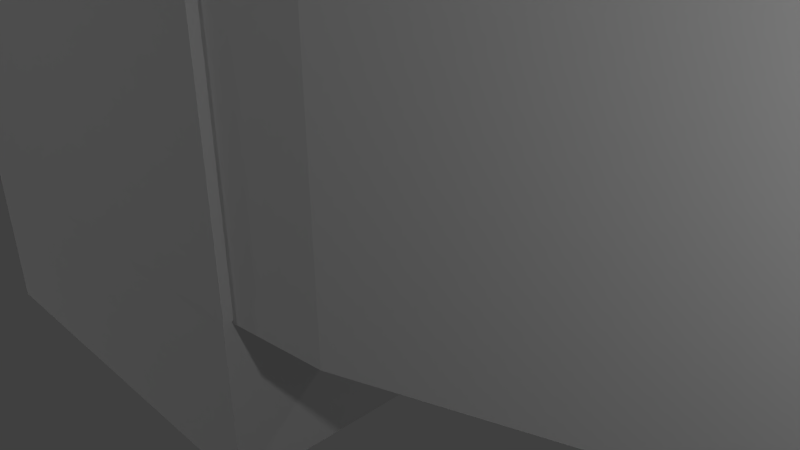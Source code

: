 # Source: Casino.blend  (saved by Blender 2.73.0; exported with 4.5.12 LTS)
import bpy
from mathutils import Matrix  # noqa: F401  (used for matrix-valued properties, if any)

bpy.ops.wm.read_factory_settings(use_empty=True)
scene = bpy.context.scene
scene.name = 'Scene'

# ---- collections
col_collection_1 = bpy.data.collections.new('Collection 1'); scene.collection.children.link(col_collection_1)

# ---- materials (node trees are filled in below, after node groups)
mat_material = bpy.data.materials.new('Material')
mat_material.alpha_threshold = 0.0
mat_material.use_transparent_shadow = False
mat_material.roughness = 0.5
mat_material.line_color = (0.0, 0.0, 0.0, 1.0)
mat_material_001 = bpy.data.materials.new('Material.001')
mat_material_001.alpha_threshold = 0.0
mat_material_001.use_transparent_shadow = False
mat_material_001.roughness = 0.5
mat_material_002 = bpy.data.materials.new('Material.002')
mat_material_002.alpha_threshold = 0.0
mat_material_002.use_transparent_shadow = False
mat_material_002.roughness = 0.5

# ---- material node trees

# ---- world
world_world = bpy.data.worlds.new('World'); scene.world = world_world
world_world.color = (0.05088, 0.05088, 0.05088)
world_world.use_sun_shadow = False
world_world.sun_shadow_jitter_overblur = 0.0
world_world.cycles.sampling_method = 'MANUAL'
world_world.cycles.sample_map_resolution = 256

# ---- cameras
cam_camera = bpy.data.cameras.new('Camera')
cam_camera.clip_end = 100.0
cam_camera.lens = 35.0
cam_camera.sensor_width = 32.0
cam_camera.sensor_height = 18.0
cam_camera.ortho_scale = 7.314
cam_camera.dof.focus_distance = 0.0
cam_camera.dof.aperture_fstop = 128.0

# ---- lights
light_lamp_005 = bpy.data.lights.new('Lamp.005', 'POINT')
light_lamp_005.transmission_factor = 0.0
light_lamp_005.cutoff_distance = 30.0
light_lamp_005.energy = 100.0
light_lamp_005.shadow_buffer_clip_start = 1.001
light_lamp_005.shadow_soft_size = 0.1
light_lamp_005.shadow_maximum_resolution = 0.006
light_lamp_005.use_absolute_resolution = True
light_lamp_005.cycles.use_multiple_importance_sampling = False
light_lamp_004 = bpy.data.lights.new('Lamp.004', 'POINT')
light_lamp_004.transmission_factor = 0.0
light_lamp_004.cutoff_distance = 30.0
light_lamp_004.energy = 100.0
light_lamp_004.shadow_buffer_clip_start = 1.001
light_lamp_004.shadow_soft_size = 0.1
light_lamp_004.shadow_maximum_resolution = 0.006
light_lamp_004.use_absolute_resolution = True
light_lamp_004.cycles.use_multiple_importance_sampling = False
light_lamp_003 = bpy.data.lights.new('Lamp.003', 'POINT')
light_lamp_003.transmission_factor = 0.0
light_lamp_003.cutoff_distance = 30.0
light_lamp_003.energy = 100.0
light_lamp_003.shadow_buffer_clip_start = 1.001
light_lamp_003.shadow_soft_size = 0.1
light_lamp_003.shadow_maximum_resolution = 0.006
light_lamp_003.use_absolute_resolution = True
light_lamp_003.cycles.use_multiple_importance_sampling = False
light_lamp_002 = bpy.data.lights.new('Lamp.002', 'POINT')
light_lamp_002.transmission_factor = 0.0
light_lamp_002.cutoff_distance = 30.0
light_lamp_002.energy = 100.0
light_lamp_002.shadow_buffer_clip_start = 1.001
light_lamp_002.shadow_soft_size = 0.1
light_lamp_002.shadow_maximum_resolution = 0.006
light_lamp_002.use_absolute_resolution = True
light_lamp_002.cycles.use_multiple_importance_sampling = False
light_lamp_001 = bpy.data.lights.new('Lamp.001', 'POINT')
light_lamp_001.transmission_factor = 0.0
light_lamp_001.cutoff_distance = 30.0
light_lamp_001.energy = 100.0
light_lamp_001.shadow_buffer_clip_start = 1.001
light_lamp_001.shadow_soft_size = 0.1
light_lamp_001.shadow_maximum_resolution = 0.006
light_lamp_001.use_absolute_resolution = True
light_lamp_001.cycles.use_multiple_importance_sampling = False
light_lamp = bpy.data.lights.new('Lamp', 'POINT')
light_lamp.transmission_factor = 0.0
light_lamp.cutoff_distance = 30.0
light_lamp.energy = 100.0
light_lamp.shadow_buffer_clip_start = 1.001
light_lamp.shadow_soft_size = 0.1
light_lamp.shadow_maximum_resolution = 0.006
light_lamp.use_absolute_resolution = True
light_lamp.cycles.use_multiple_importance_sampling = False

# ---- meshes
me_cube_006 = bpy.data.meshes.new('Cube.006')
me_cube_006.from_pydata([(1.0, 1.0, -1.0), (1.0, -1.0, -1.0), (-1.283, -0.7625, -1.0), (-1.0, 1.0, -1.0), (1.0, 1.0, 0.8318), (1.0, -1.0, 0.8318), (-1.283, -0.7625, 0.8318), (-1.0, 1.0, 0.8318), (0.8881, 1.0, -1.0), (0.4286, 1.0, -1.0), (0.3177, 1.0, -1.0), (-0.2346, 1.0, -1.0), (-0.326, 1.0, -1.0), (-0.8674, 1.0, -1.0), (0.8881, -1.0, -1.0), (0.4286, -1.0, -1.0), (0.3177, -1.0, -1.0), (-0.2346, -1.0, -1.0), (-0.326, -1.0, -1.0), (-0.8674, -1.0, -1.0), (0.8881, 1.0, 0.8318), (0.4286, 1.0, 0.8318), (0.3177, 1.0, 0.8318), (-0.2346, 1.0, 0.8318), (-0.326, 1.0, 0.8318), (-0.8674, 1.0, 0.8318), (0.8881, -1.0, 0.8318), (0.4286, -1.0, 0.8318), (0.3177, -1.0, 0.8318), (-0.2346, -1.0, 0.8318), (-0.326, -1.0, 0.8318), (-0.8674, -1.0, 0.8318), (1.0, 1.0, -0.9424), (1.0, 1.0, -0.5556), (1.0, 1.0, -0.509), (1.0, 1.0, -0.1111), (1.0, 1.0, -0.0445), (1.0, 1.0, 0.3333), (1.0, 1.0, 0.3869), (1.0, 1.0, 0.7778), (1.0, -1.0, -0.9424), (1.0, -1.0, -0.5556), (1.0, -1.0, -0.509), (1.0, -1.0, -0.1111), (1.0, -1.0, -0.0445), (1.0, -1.0, 0.3333), (1.0, -1.0, 0.3869), (1.0, -1.0, 0.7778), (-1.283, -0.7625, -0.9424), (-1.283, -0.7625, -0.5556), (-1.283, -0.7625, -0.509), (-1.283, -0.7625, -0.1111), (-1.283, -0.7625, -0.0445), (-1.283, -0.7625, 0.3333), (-1.283, -0.7625, 0.3869), (-1.283, -0.7625, 0.7778), (-1.0, 1.0, -0.9424), (-1.0, 1.0, -0.5556), (-1.0, 1.0, -0.509), (-1.0, 1.0, -0.1111), (-1.0, 1.0, -0.0445), (-1.0, 1.0, 0.3333), (-1.0, 1.0, 0.3869), (-1.0, 1.0, 0.7778), (0.8881, 1.0, -0.9424), (0.8881, 1.0, -0.5556), (0.8881, 1.0, -0.509), (0.8881, 1.0, -0.1111), (0.8881, 1.0, -0.0445), (0.8881, 1.0, 0.3333), (0.8881, 1.0, 0.3869), (0.8881, 1.0, 0.7778), (0.4286, 1.0, -0.9424), (0.4286, 1.0, -0.5556), (0.4286, 1.0, -0.509), (0.4286, 1.0, -0.1111), (0.4286, 1.0, -0.0445), (0.4286, 1.0, 0.3333), (0.4286, 1.0, 0.3869), (0.4286, 1.0, 0.7778), (0.3177, 1.0, -0.9424), (0.3177, 1.0, -0.5556), (0.3177, 1.0, -0.509), (0.3177, 1.0, -0.1111), (0.3177, 1.0, -0.0445), (0.3177, 1.0, 0.3333), (0.3177, 1.0, 0.3869), (0.3177, 1.0, 0.7778), (-0.2346, 1.0, -0.9424), (-0.2346, 1.0, -0.5556), (-0.2346, 1.0, -0.509), (-0.2346, 1.0, -0.1111), (-0.2346, 1.0, -0.0445), (-0.2346, 1.0, 0.3333), (-0.2346, 1.0, 0.3869), (-0.2346, 1.0, 0.7778), (-0.326, 1.0, -0.9424), (-0.326, 1.0, -0.5556), (-0.326, 1.0, -0.509), (-0.326, 1.0, -0.1111), (-0.326, 1.0, -0.0445), (-0.326, 1.0, 0.3333), (-0.326, 1.0, 0.3869), (-0.326, 1.0, 0.7778), (-0.8674, 1.0, -0.9424), (-0.8674, 1.0, -0.5556), (-0.8674, 1.0, -0.509), (-0.8674, 1.0, -0.1111), (-0.8674, 1.0, -0.0445), (-0.8674, 1.0, 0.3333), (-0.8674, 1.0, 0.3869), (-0.8674, 1.0, 0.7778), (0.8881, -1.0, 0.7778), (0.8881, -1.0, 0.3869), (0.8881, -1.0, 0.3333), (0.8881, -1.0, -0.0445), (0.8881, -1.0, -0.1111), (0.8881, -1.0, -0.509), (0.8881, -1.0, -0.5556), (0.8881, -1.0, -0.9424), (0.4286, -1.0, 0.7778), (0.4286, -1.0, 0.3869), (0.4286, -1.0, 0.3333), (0.4286, -1.0, -0.0445), (0.4286, -1.0, -0.1111), (0.4286, -1.0, -0.509), (0.4286, -1.0, -0.5556), (0.4286, -1.0, -0.9424), (0.3177, -1.0, 0.7778), (0.3177, -1.0, 0.3869), (0.3177, -1.0, 0.3333), (0.3177, -1.0, -0.0445), (0.3177, -1.0, -0.1111), (0.3177, -1.0, -0.509), (0.3177, -1.0, -0.5556), (0.3177, -1.0, -0.9424), (-0.2346, -1.0, 0.7778), (-0.2346, -1.0, 0.3869), (-0.2346, -1.0, 0.3333), (-0.2346, -1.0, -0.0445), (-0.2346, -1.0, -0.1111), (-0.2346, -1.0, -0.509), (-0.2346, -1.0, -0.5556), (-0.2346, -1.0, -0.9424), (-0.326, -1.0, 0.7778), (-0.326, -1.0, 0.3869), (-0.326, -1.0, 0.3333), (-0.326, -1.0, -0.0445), (-0.326, -1.0, -0.1111), (-0.326, -1.0, -0.509), (-0.326, -1.0, -0.5556), (-0.326, -1.0, -0.9424), (-0.8674, -1.0, 0.7778), (-0.8674, -1.0, 0.3869), (-0.8674, -1.0, 0.3333), (-0.8674, -1.0, -0.0445), (-0.8674, -1.0, -0.1111), (-0.8674, -1.0, -0.509), (-0.8674, -1.0, -0.5556), (-0.8674, -1.0, -0.9424), (0.8881, 0.8943, -0.9424), (0.8881, 0.8943, -0.5556), (0.8881, 0.8943, -0.509), (0.8881, 0.8943, -0.1111), (0.8881, 0.8943, -0.0445), (0.8881, 0.8943, 0.3333), (0.8881, 0.8943, 0.3869), (0.8881, 0.8943, 0.7778), (0.4286, 0.8943, -0.9424), (0.4286, 0.8943, -0.5556), (0.4286, 0.8943, -0.509), (0.4286, 0.8943, -0.1111), (0.4286, 0.8943, -0.0445), (0.4286, 0.8943, 0.3333), (0.4286, 0.8943, 0.3869), (0.4286, 0.8943, 0.7778), (0.3177, 0.8943, -0.9424), (0.3177, 0.8943, -0.5556), (0.3177, 0.8943, -0.509), (0.3177, 0.8943, -0.1111), (0.3177, 0.8943, -0.0445), (0.3177, 0.8943, 0.3333), (0.3177, 0.8943, 0.3869), (0.3177, 0.8943, 0.7778), (-0.2346, 0.8943, -0.9424), (-0.2346, 0.8943, -0.5556), (-0.2346, 0.8943, -0.509), (-0.2346, 0.8943, -0.1111), (-0.2346, 0.8943, -0.0445), (-0.2346, 0.8943, 0.3333), (-0.2346, 0.8943, 0.3869), (-0.2346, 0.8943, 0.7778), (-0.326, 0.8943, -0.9424), (-0.326, 0.8943, -0.5556), (-0.326, 0.8943, -0.509), (-0.326, 0.8943, -0.1111), (-0.326, 0.8943, -0.0445), (-0.326, 0.8943, 0.3333), (-0.326, 0.8943, 0.3869), (-0.326, 0.8943, 0.7778), (-0.8674, 0.8943, -0.9424), (-0.8674, 0.8943, -0.5556), (-0.8674, 0.8943, -0.509), (-0.8674, 0.8943, -0.1111), (-0.8674, 0.8943, -0.0445), (-0.8674, 0.8943, 0.3333), (-0.8674, 0.8943, 0.3869), (-0.8674, 0.8943, 0.7778)], [], [(13, 19, 2, 3), (25, 7, 6, 31), (39, 4, 5, 47), (152, 31, 6, 55), (55, 6, 7, 63), (104, 13, 3, 56), (32, 0, 8, 64), (64, 8, 9, 72), (72, 9, 10, 80), (80, 10, 11, 88), (88, 11, 12, 96), (96, 12, 13, 104), (47, 5, 26, 112), (112, 26, 27, 120), (120, 27, 28, 128), (128, 28, 29, 136), (136, 29, 30, 144), (144, 30, 31, 152), (4, 20, 26, 5), (20, 21, 27, 26), (21, 22, 28, 27), (22, 23, 29, 28), (23, 24, 30, 29), (24, 25, 31, 30), (0, 1, 14, 8), (8, 14, 15, 9), (9, 15, 16, 10), (10, 16, 17, 11), (11, 17, 18, 12), (12, 18, 19, 13), (18, 151, 159, 19), (151, 150, 158, 159), (150, 149, 157, 158), (149, 148, 156, 157), (148, 147, 155, 156), (147, 146, 154, 155), (146, 145, 153, 154), (145, 144, 152, 153), (17, 143, 151, 18), (143, 142, 150, 151), (142, 141, 149, 150), (141, 140, 148, 149), (140, 139, 147, 148), (139, 138, 146, 147), (138, 137, 145, 146), (137, 136, 144, 145), (16, 135, 143, 17), (135, 134, 142, 143), (134, 133, 141, 142), (133, 132, 140, 141), (132, 131, 139, 140), (131, 130, 138, 139), (130, 129, 137, 138), (129, 128, 136, 137), (15, 127, 135, 16), (127, 126, 134, 135), (126, 125, 133, 134), (125, 124, 132, 133), (124, 123, 131, 132), (123, 122, 130, 131), (122, 121, 129, 130), (121, 120, 128, 129), (14, 119, 127, 15), (119, 118, 126, 127), (118, 117, 125, 126), (117, 116, 124, 125), (116, 115, 123, 124), (115, 114, 122, 123), (114, 113, 121, 122), (113, 112, 120, 121), (1, 40, 119, 14), (40, 41, 118, 119), (41, 42, 117, 118), (42, 43, 116, 117), (43, 44, 115, 116), (44, 45, 114, 115), (45, 46, 113, 114), (46, 47, 112, 113), (24, 103, 111, 25), (76, 77, 173, 172), (102, 101, 109, 110), (89, 81, 177, 185), (100, 99, 107, 108), (64, 72, 168, 160), (98, 97, 105, 106), (87, 86, 182, 183), (23, 95, 103, 24), (95, 94, 102, 103), (94, 93, 101, 102), (93, 92, 100, 101), (92, 91, 99, 100), (91, 90, 98, 99), (90, 89, 97, 98), (89, 88, 96, 97), (22, 87, 95, 23), (79, 71, 167, 175), (86, 85, 93, 94), (97, 96, 192, 193), (84, 83, 91, 92), (72, 73, 169, 168), (82, 81, 89, 90), (106, 107, 203, 202), (21, 79, 87, 22), (79, 78, 86, 87), (78, 77, 85, 86), (77, 76, 84, 85), (76, 75, 83, 84), (75, 74, 82, 83), (74, 73, 81, 82), (73, 72, 80, 81), (20, 71, 79, 21), (102, 110, 206, 198), (70, 69, 77, 78), (93, 85, 181, 189), (68, 67, 75, 76), (68, 76, 172, 164), (66, 65, 73, 74), (83, 82, 178, 179), (4, 39, 71, 20), (39, 38, 70, 71), (38, 37, 69, 70), (37, 36, 68, 69), (36, 35, 67, 68), (35, 34, 66, 67), (34, 33, 65, 66), (33, 32, 64, 65), (25, 111, 63, 7), (111, 110, 62, 63), (110, 109, 61, 62), (109, 108, 60, 61), (108, 107, 59, 60), (107, 106, 58, 59), (106, 105, 57, 58), (105, 104, 56, 57), (2, 48, 56, 3), (48, 49, 57, 56), (49, 50, 58, 57), (50, 51, 59, 58), (51, 52, 60, 59), (52, 53, 61, 60), (53, 54, 62, 61), (54, 55, 63, 62), (19, 159, 48, 2), (159, 158, 49, 48), (158, 157, 50, 49), (157, 156, 51, 50), (156, 155, 52, 51), (155, 154, 53, 52), (154, 153, 54, 53), (153, 152, 55, 54), (0, 32, 40, 1), (32, 33, 41, 40), (33, 34, 42, 41), (34, 35, 43, 42), (35, 36, 44, 43), (36, 37, 45, 44), (37, 38, 46, 45), (38, 39, 47, 46), (199, 198, 206, 207), (197, 196, 204, 205), (195, 194, 202, 203), (193, 192, 200, 201), (183, 182, 190, 191), (181, 180, 188, 189), (179, 178, 186, 187), (177, 176, 184, 185), (167, 166, 174, 175), (165, 164, 172, 173), (163, 162, 170, 171), (161, 160, 168, 169), (98, 106, 202, 194), (110, 111, 207, 206), (101, 100, 196, 197), (67, 66, 162, 163), (75, 67, 163, 171), (84, 92, 188, 180), (109, 101, 197, 205), (90, 91, 187, 186), (81, 80, 176, 177), (70, 78, 174, 166), (95, 87, 183, 191), (104, 105, 201, 200), (71, 70, 166, 167), (80, 88, 184, 176), (105, 97, 193, 201), (94, 95, 191, 190), (85, 84, 180, 181), (66, 74, 170, 162), (91, 83, 179, 187), (100, 108, 204, 196), (108, 109, 205, 204), (74, 75, 171, 170), (99, 98, 194, 195), (65, 64, 160, 161), (77, 69, 165, 173), (111, 103, 199, 207), (88, 89, 185, 184), (86, 94, 190, 182), (78, 79, 175, 174), (96, 104, 200, 192), (103, 102, 198, 199), (69, 68, 164, 165), (73, 65, 161, 169), (82, 90, 186, 178), (107, 99, 195, 203), (92, 93, 189, 188)])
_uv = me_cube_006.uv_layers.new(name='UVMap')
_uv.uv.foreach_set('vector', [0.0, 0.0, 0.0, 0.0, 0.0, 0.0, 0.0, 0.0, 0.0, 0.0, 0.0, 0.0, 0.0, 0.0, 0.0, 0.0, 0.0, 0.0, 0.0, 0.0, 0.0, 0.0, 0.0, 0.0, 0.0, 0.0, 0.0, 0.0, 0.0, 0.0, 0.0, 0.0, 0.0, 0.0, 0.0, 0.0, 0.0, 0.0, 0.0, 0.0, 0.0, 0.0, 0.0, 0.0, 0.0, 0.0, 0.0, 0.0, 0.0, 0.0, 0.0, 0.0, 0.0, 0.0, 0.0, 0.0, 0.0, 0.0, 0.0, 0.0, 0.0, 0.0, 0.0, 0.0, 0.0, 0.0, 0.0, 0.0, 0.0, 0.0, 0.0, 0.0, 0.0, 0.0, 0.0, 0.0, 0.0, 0.0, 0.0, 0.0, 0.0, 0.0, 0.0, 0.0, 0.0, 0.0, 0.0, 0.0, 0.0, 0.0, 0.0, 0.0, 0.0, 0.0, 0.0, 0.0, 0.0, 0.0, 0.0, 0.0, 0.0, 0.0, 0.0, 0.0, 0.0, 0.0, 0.0, 0.0, 0.0, 0.0, 0.0, 0.0, 0.0, 0.0, 0.0, 0.0, 0.0, 0.0, 0.0, 0.0, 0.0, 0.0, 0.0, 0.0, 0.0, 0.0, 0.0, 0.0, 0.0, 0.0, 0.0, 0.0, 0.0, 0.0, 0.0, 0.0, 0.0, 0.0, 0.0, 0.0, 0.0, 0.0, 0.0, 0.0, 0.0, 0.0, 0.0, 0.0, 0.0, 0.0, 0.0, 0.0, 0.0, 0.0, 0.0, 0.0, 0.0, 0.0, 0.0, 0.0, 0.0, 0.0, 0.0, 0.0, 0.0, 0.0, 0.0, 0.0, 0.0, 0.0, 0.0, 0.0, 0.0, 0.0, 0.0, 0.0, 0.0, 0.0, 0.0, 0.0, 0.0, 0.0, 0.0, 0.0, 0.0, 0.0, 0.0, 0.0, 0.0, 0.0, 0.0, 0.0, 0.0, 0.0, 0.0, 0.0, 0.0, 0.0, 0.0, 0.0, 0.0, 0.0, 0.0, 0.0, 0.0, 0.0, 0.0, 0.0, 0.0, 0.0, 0.0, 0.0, 0.0, 0.0, 0.0, 0.0, 0.0, 0.0, 0.0, 0.0, 0.0, 0.0, 0.0, 0.0, 0.0, 0.0, 0.0, 0.0, 0.0, 0.0, 0.0, 0.0, 0.0, 0.0, 0.0, 0.0, 0.0, 0.0, 0.0, 0.0, 0.0, 0.0, 0.0, 0.0, 0.0, 0.0, 0.0, 0.0, 0.0, 0.0, 0.0, 0.0, 0.0, 0.0, 0.0, 0.0, 0.0, 0.0, 0.0, 0.0, 0.0, 0.0, 0.0, 0.0, 0.0, 0.0, 0.0, 0.0, 0.0, 0.0, 0.0, 0.0, 0.0, 0.0, 0.0, 0.0, 0.0, 0.0, 0.0, 0.0, 0.0, 0.0, 0.0, 0.0, 0.0, 0.0, 0.0, 0.0, 0.0, 0.0, 0.0, 0.0, 0.0, 0.0, 0.0, 0.0, 0.0, 0.0, 0.0, 0.0, 0.0, 0.0, 0.0, 0.0, 0.0, 0.0, 0.0, 0.0, 0.0, 0.0, 0.0, 0.0, 0.0, 0.0, 0.0, 0.0, 0.0, 0.0, 0.0, 0.0, 0.0, 0.0, 0.0, 0.0, 0.0, 0.0, 0.0, 0.0, 0.0, 0.0, 0.0, 0.0, 0.0, 0.0, 0.0, 0.0, 0.0, 0.0, 0.0, 0.0, 0.0, 0.0, 0.0, 0.0, 0.0, 0.0, 0.0, 0.0, 0.0, 0.0, 0.0, 0.0, 0.0, 0.0, 0.0, 0.0, 0.0, 0.0, 0.0, 0.0, 0.0, 0.0, 0.0, 0.0, 0.0, 0.0, 0.0, 0.0, 0.0, 0.0, 0.0, 0.0, 0.0, 0.0, 0.0, 0.0, 0.0, 0.0, 0.0, 0.0, 0.0, 0.0, 0.0, 0.0, 0.0, 0.0, 0.0, 0.0, 0.0, 0.0, 0.0, 0.0, 0.0, 0.0, 0.0, 0.0, 0.0, 0.0, 0.0, 0.0, 0.0, 0.0, 0.0, 0.0, 0.0, 0.0, 0.0, 0.0, 0.0, 0.0, 0.0, 0.0, 0.0, 0.0, 0.0, 0.0, 0.0, 0.0, 0.0, 0.0, 0.0, 0.0, 0.0, 0.0, 0.0, 0.0, 0.0, 0.0, 0.0, 0.0, 0.0, 0.0, 0.0, 0.0, 0.0, 0.0, 0.0, 0.0, 0.0, 0.0, 0.0, 0.0, 0.0, 0.0, 0.0, 0.0, 0.0, 0.0, 0.0, 0.0, 0.0, 0.0, 0.0, 0.0, 0.0, 0.0, 0.0, 0.0, 0.0, 0.0, 0.0, 0.0, 0.0, 0.0, 0.0, 0.0, 0.0, 0.0, 0.0, 0.0, 0.0, 0.0, 0.0, 0.0, 0.0, 0.0, 0.0, 0.0, 0.0, 0.0, 0.0, 0.0, 0.0, 0.0, 0.0, 0.0, 0.0, 0.0, 0.0, 0.0, 0.0, 0.0, 0.0, 0.0, 0.0, 0.0, 0.0, 0.0, 0.0, 0.0, 0.0, 0.0, 0.0, 0.0, 0.0, 0.0, 0.0, 0.0, 0.0, 0.0, 0.0, 0.0, 0.0, 0.0, 0.0, 0.0, 0.0, 0.0, 0.0, 0.0, 0.0, 0.0, 0.0, 0.0, 0.0, 0.0, 0.0, 0.0, 0.0, 0.0, 0.0, 0.0, 0.0, 0.0, 0.0, 0.0, 0.0, 0.0, 0.0, 0.0, 0.0, 0.0, 0.0, 0.0, 0.0, 0.0, 0.0, 0.0, 0.0, 0.0, 0.0, 0.0, 0.0, 0.0, 0.0, 0.0, 0.0, 0.0, 0.0, 0.0, 0.0, 0.0, 0.0, 0.0, 0.0, 0.0, 0.0, 0.0, 0.0, 0.0, 0.0, 0.0, 0.0, 0.0, 0.0, 0.0, 0.0, 0.0, 0.0, 0.0, 0.0, 0.0, 0.0, 0.0, 0.0, 0.0, 0.0, 0.0, 0.0, 0.0, 0.0, 0.0, 0.0, 0.0, 0.0, 0.0, 0.0, 0.0, 0.0, 0.0, 0.0, 0.0, 0.0, 0.0, 0.0, 0.0, 0.0, 0.0, 0.0, 0.0, 0.0, 0.0, 0.0, 0.0, 0.0, 0.0, 0.0, 0.0, 0.0, 0.0, 0.0, 0.0, 0.0, 0.0, 0.0, 0.0, 0.0, 0.0, 0.0, 0.0, 0.0, 0.0, 0.0, 0.0, 0.0, 0.0, 0.0, 0.0, 0.0, 0.0, 0.0, 0.0, 0.0, 0.0, 0.0, 0.0, 0.0, 0.0, 0.0, 0.0, 0.0, 0.0, 0.0, 0.0, 0.0, 0.0, 0.0, 0.0, 0.0, 0.0, 0.0, 0.0, 0.0, 0.0, 0.0, 0.0, 0.0, 0.0, 0.0, 0.0, 0.0, 0.0, 0.0, 0.0, 0.0, 0.0, 0.0, 0.0, 0.0, 0.0, 0.0, 0.0, 0.0, 0.0, 0.0, 0.0, 0.0, 0.0, 0.0, 0.0, 0.0, 0.0, 0.0, 0.0, 0.0, 0.0, 0.0, 0.0, 0.0, 0.0, 0.0, 0.0, 0.0, 0.0, 0.0, 0.0, 0.0, 0.0, 0.0, 0.0, 0.0, 0.0, 0.0, 0.0, 0.0, 0.0, 0.0, 0.0, 0.0, 0.0, 0.0, 0.0, 0.0, 0.0, 0.0, 0.0, 0.0, 0.0, 0.0, 0.0, 0.0, 0.0, 0.0, 0.0, 0.0, 0.0, 0.0, 0.0, 0.0, 0.0, 0.0, 0.0, 0.0, 0.0, 0.0, 0.0, 0.0, 0.0, 0.0, 0.0, 0.0, 0.0, 0.0, 0.0, 0.0, 0.0, 0.0, 0.0, 0.0, 0.0, 0.0, 0.0, 0.0, 0.0, 0.0, 0.0, 0.0, 0.0, 0.0, 0.0, 0.0, 0.0, 0.0, 0.0, 0.0, 0.0, 0.0, 0.0, 0.0, 0.0, 0.0, 0.0, 0.0, 0.0, 0.0, 0.0, 0.0, 0.0, 0.0, 0.0, 0.0, 0.0, 0.0, 0.0, 0.0, 0.0, 0.0, 0.0, 0.0, 0.0, 0.0, 0.0, 0.0, 0.0, 0.0, 0.0, 0.0, 0.0, 0.0, 0.0, 0.0, 0.0, 0.0, 0.0, 0.0, 0.0, 0.0, 0.0, 0.0, 0.0, 0.0, 0.0, 0.0, 0.0, 0.0, 0.0, 0.0, 0.0, 0.0, 0.0, 0.0, 0.0, 0.0, 0.0, 0.0, 0.0, 0.0, 0.0, 0.0, 0.0, 0.0, 0.0, 0.0, 0.0, 0.0, 0.0, 0.0, 0.0, 0.0, 0.0, 0.0, 0.0, 0.0, 0.0, 0.0, 0.0, 0.0, 0.0, 0.0, 0.0, 0.0, 0.0, 0.0, 0.0, 0.0, 0.0, 0.0, 0.0, 0.0, 0.0, 0.0, 0.0, 0.0, 0.0, 0.0, 0.0, 0.0, 0.0, 0.0, 0.0, 0.0, 0.0, 0.0, 0.0, 0.0, 0.0, 0.0, 0.0, 0.0, 0.0, 0.0, 0.0, 0.0, 0.0, 0.0, 0.0, 0.0, 0.0, 0.0, 0.0, 0.0, 0.0, 0.0, 0.0, 0.0, 0.0, 0.0, 0.0, 0.0, 0.0, 0.0, 0.0, 0.0, 0.0, 0.0, 0.0, 0.0, 0.0, 0.0, 0.0, 0.0, 0.0, 0.0, 0.0, 0.0, 0.0, 0.0, 0.0, 0.0, 0.0, 0.0, 0.0, 0.0, 0.0, 0.0, 0.0, 0.0, 0.0, 0.0, 0.0, 0.0, 0.0, 0.0, 0.0, 0.0, 0.0, 0.0, 0.0, 0.0, 0.0, 0.0, 0.0, 0.0, 0.0, 0.0, 0.0, 0.0, 0.0, 0.0, 0.0, 0.0, 0.0, 0.0, 0.0, 0.0, 0.0, 0.0, 0.0, 0.0, 0.0, 0.0, 0.0, 0.0, 0.0, 0.0, 0.0, 0.0, 0.0, 0.0, 0.0, 0.0, 0.0, 0.0, 0.0, 0.0, 0.0, 0.0, 0.0, 0.0, 0.0, 0.0, 0.0, 0.0, 0.0, 0.0, 0.0, 0.0, 0.0, 0.0, 0.0, 0.0, 0.0, 0.0, 0.0, 0.0, 0.0, 0.0, 0.0, 0.0, 0.0, 0.0, 0.0, 0.0, 0.0, 0.0, 0.0, 0.0, 0.0, 0.0, 0.0, 0.0, 0.0, 0.0, 0.0, 0.0, 0.0, 0.0, 0.0, 0.0, 0.0, 0.0, 0.0, 0.0, 0.0, 0.0, 0.0, 0.0, 0.0, 0.0, 0.0, 0.0, 0.0, 0.0, 0.0, 0.0, 0.0, 0.0, 0.0, 0.0, 0.0, 0.0, 0.0, 0.0, 0.0, 0.0, 0.0, 0.0, 0.0, 0.0, 0.0, 0.0, 0.0, 0.0, 0.0, 0.0, 0.0, 0.0, 0.0, 0.0, 0.0, 0.0, 0.0, 0.0, 0.0, 0.0, 0.0, 0.0, 0.0, 0.0, 0.0, 0.0, 0.0, 0.0, 0.0, 0.0, 0.0, 0.0, 0.0, 0.0, 0.0, 0.0, 0.0, 0.0, 0.0, 0.0, 0.0, 0.0, 0.0, 0.0, 0.0, 0.0, 0.0, 0.0, 0.0, 0.0, 0.0, 0.0, 0.0, 0.0, 0.0, 0.0, 0.0, 0.0, 0.0, 0.0, 0.0, 0.0, 0.0, 0.0, 0.0, 0.0, 0.0, 0.0, 0.0, 0.0, 0.0, 0.0, 0.0, 0.0, 0.0, 0.0, 0.0, 0.0, 0.0, 0.0, 0.0, 0.0, 0.0, 0.0, 0.0, 0.0, 0.0, 0.0, 0.0, 0.0, 0.0, 0.0, 0.0, 0.0, 0.0, 0.0, 0.0, 0.0, 0.0, 0.0, 0.0, 0.0, 0.0, 0.0, 0.0, 0.0, 0.0, 0.0, 0.0, 0.0, 0.0, 0.0, 0.0, 0.0, 0.0, 0.0, 0.0, 0.0, 0.0, 0.0, 0.0, 0.0, 0.0, 0.0, 0.0, 0.0, 0.0, 0.0, 0.0, 0.0, 0.0, 0.0, 0.0, 0.0, 0.0, 0.0, 0.0, 0.0, 0.0, 0.0, 0.0, 0.0, 0.0, 0.0, 0.0, 0.0, 0.0, 0.0, 0.0, 0.0, 0.0, 0.0, 0.0, 0.0, 0.0, 0.0, 0.0, 0.0, 0.0, 0.0, 0.0, 0.0, 0.0, 0.0, 0.0, 0.0, 0.0, 0.0, 0.0, 0.0, 0.0, 0.0, 0.0, 0.0, 0.0, 0.0, 0.0, 0.0, 0.0, 0.0, 0.0, 0.0, 0.0, 0.0, 0.0, 0.0, 0.0, 0.0, 0.0, 0.0, 0.0, 0.0, 0.0, 0.0, 0.0, 0.0, 0.0, 0.0, 0.0, 0.0, 0.0, 0.0, 0.0, 0.0, 0.0, 0.0, 0.0, 0.0, 0.0, 8.496e-05, 8.496e-05, 0.9896, 0.004673, 0.9941, 0.9953, 8.496e-05, 0.9999, 0.9999, 8.353e-05, 0.9908, 0.9961, 8.364e-05, 0.9961, 8.353e-05, 8.375e-05, 8.571e-05, 8.571e-05, 0.9979, 0.01385, 1.002, 0.9953, 8.593e-05, 0.9999, 0.9999, 8.452e-05, 0.9954, 0.9989, -0.004451, 0.9989, 8.452e-05, 8.452e-05, 1.002, 0.9907, 8.422e-05, 0.9999, 8.411e-05, 8.417e-05, 0.9934, 0.004672, 0.9999, 8.28e-05, 0.9863, 1.001, 0.009154, 0.996, 8.269e-05, 8.269e-05, 0.997, 0.9999, 8.486e-05, 0.9999, 8.502e-05, 8.486e-05, 0.997, 0.004673, 0.9999, 8.367e-05, 0.9863, 1.003, 0.009155, 0.9985, 8.367e-05, 8.389e-05, 0.9938, 0.998, 9.241e-05, 0.9999, 9.221e-05, 9.221e-05, 1.0, 0.009268, 0.9999, 9.066e-05, 0.9908, 1.001, 9.066e-05, 1.001, 9.079e-05, 9.066e-05, 0.9882, 0.9999, 9.361e-05, 0.9999, 9.303e-05, 9.342e-05, 0.9973, 9.303e-05, 1.005, 0.9907, 9.186e-05, 0.9999, 9.173e-05, 9.173e-05, 0.9959, 0.00468, 0.0, 0.0, 0.0, 0.0, 0.0, 0.0, 0.0, 0.0, 0.0, 0.0, 0.0, 0.0, 0.0, 0.0, 0.0, 0.0, 0.0, 0.0, 0.0, 0.0, 0.0, 0.0, 0.0, 0.0, 0.0, 0.0, 0.0, 0.0, 0.0, 0.0, 0.0, 0.0, 0.0, 0.0, 0.0, 0.0, 0.0, 0.0, 0.0, 0.0, 0.0, 0.0, 0.0, 0.0, 0.0, 0.0, 0.0, 0.0, 0.0, 0.0, 0.0, 0.0, 0.0, 0.0, 0.0, 0.0, 0.0, 0.0, 0.0, 0.0, 0.0, 0.0, 0.0, 0.0, 0.0, 0.0, 0.0, 0.0, 0.0, 0.0, 0.0, 0.0, 0.0, 0.0, 0.0, 0.0, 0.0, 0.0, 0.0, 0.0, 0.0, 0.0, 0.0, 0.0, 0.0, 0.0, 0.0, 0.0, 0.0, 0.0, 0.0, 0.0, 0.0, 0.0, 0.0, 0.0, 0.0, 0.0, 0.0, 0.0, 0.0, 0.0, 0.0, 0.0, 0.0, 0.0, 0.0, 0.0, 0.0, 0.0, 0.0, 0.0, 0.0, 0.0, 0.0, 0.0, 0.0, 0.0, 0.0, 0.0, 0.0, 0.0, 0.0, 0.0, 0.0, 0.0, 0.0, 0.0, 0.0, 0.0, 0.0, 0.0, 0.0, 0.0, 0.0, 0.0, 0.0, 0.0, 0.0, 0.0, 0.0, 0.0, 0.0, 0.0, 0.0, 0.0, 0.0, 0.0, 0.0, 0.0, 0.0, 0.0, 0.0, 0.0, 0.0, 0.0, 0.0, 0.0, 0.0, 0.0, 0.0, 0.0, 0.0, 0.0, 0.0, 0.0, 0.0, 0.0, 0.0, 0.0, 0.0, 0.0, 0.0, 0.0, 0.0, 0.0, 0.0, 0.0, 0.0, 0.0, 0.0, 0.0, 0.0, 0.0, 0.0, 0.0, 0.0, 0.0, 0.0, 0.0, 0.0, 0.0, 0.0, 0.0, 0.0, 0.0, 0.0, 0.0, 0.0, 0.0, 0.0, 0.0, 0.0, 0.0, 0.0, 0.0, 0.0, 0.0, 0.0, 0.0, 0.0, 0.0, 0.0, 0.0, 0.0, 0.0, 0.0, 0.0, 0.0, 0.0, 0.0, 0.0, 0.0, 0.0, 0.0, 0.0, 0.0, 0.0, 0.0, 0.0, 0.0, 0.0, 0.0, 0.0, 0.0, 0.0, 0.0, 0.0, 0.0, 0.0, 0.0, 0.0, 0.0, 0.0, 0.0, 0.0, 0.0, 0.0, 0.0, 0.0, 0.0, 0.0, 0.0, 0.0, 0.0, 0.0, 0.0, 0.0, 0.0, 0.0, 0.0, 0.0, 0.0, 0.0, 0.0, 0.0, 0.0, 0.0, 0.0, 0.0, 0.0, 0.0, 0.0, 0.0, 0.0, 0.0, 0.0, 0.0, 0.0, 0.0, 0.0, 0.0, 0.0, 0.0, 0.0, 0.0, 0.0, 0.0])
me_cube_006.materials.append(mat_material)
me_cube_006.use_remesh_preserve_volume = False
me_cube_006.use_remesh_preserve_attributes = False
me_cube_006.use_mirror_vertex_groups = False
me_cube_006.update()
me_cube_005 = bpy.data.meshes.new('Cube.005')
me_cube_005.from_pydata([(1.0, 1.0, -1.0), (1.321, -0.731, -1.0), (-1.0, -1.0, -1.0), (-1.0, 1.0, -1.0), (1.0, 1.0, 0.8318), (1.321, -0.731, 0.8318), (-1.0, -1.0, 0.8318), (-1.0, 1.0, 0.8318), (0.8881, 1.0, -1.0), (0.4286, 1.0, -1.0), (0.3177, 1.0, -1.0), (-0.2346, 1.0, -1.0), (-0.326, 1.0, -1.0), (-0.8674, 1.0, -1.0), (0.8881, -1.0, -1.0), (0.4286, -1.0, -1.0), (0.3177, -1.0, -1.0), (-0.2346, -1.0, -1.0), (-0.326, -1.0, -1.0), (-0.8674, -1.0, -1.0), (0.8881, 1.0, 0.8318), (0.4286, 1.0, 0.8318), (0.3177, 1.0, 0.8318), (-0.2346, 1.0, 0.8318), (-0.326, 1.0, 0.8318), (-0.8674, 1.0, 0.8318), (0.8881, -1.0, 0.8318), (0.4286, -1.0, 0.8318), (0.3177, -1.0, 0.8318), (-0.2346, -1.0, 0.8318), (-0.326, -1.0, 0.8318), (-0.8674, -1.0, 0.8318), (1.0, 1.0, -0.9424), (1.0, 1.0, -0.5556), (1.0, 1.0, -0.509), (1.0, 1.0, -0.1111), (1.0, 1.0, -0.0445), (1.0, 1.0, 0.3333), (1.0, 1.0, 0.3869), (1.0, 1.0, 0.7778), (1.321, -0.731, -0.9424), (1.321, -0.731, -0.5556), (1.321, -0.731, -0.509), (1.321, -0.731, -0.1111), (1.321, -0.731, -0.0445), (1.321, -0.731, 0.3333), (1.321, -0.731, 0.3869), (1.321, -0.731, 0.7778), (-1.0, -1.0, -0.9424), (-1.0, -1.0, -0.5556), (-1.0, -1.0, -0.509), (-1.0, -1.0, -0.1111), (-1.0, -1.0, -0.0445), (-1.0, -1.0, 0.3333), (-1.0, -1.0, 0.3869), (-1.0, -1.0, 0.7778), (-1.0, 1.0, -0.9424), (-1.0, 1.0, -0.5556), (-1.0, 1.0, -0.509), (-1.0, 1.0, -0.1111), (-1.0, 1.0, -0.0445), (-1.0, 1.0, 0.3333), (-1.0, 1.0, 0.3869), (-1.0, 1.0, 0.7778), (0.8881, 1.0, -0.9424), (0.8881, 1.0, -0.5556), (0.8881, 1.0, -0.509), (0.8881, 1.0, -0.1111), (0.8881, 1.0, -0.0445), (0.8881, 1.0, 0.3333), (0.8881, 1.0, 0.3869), (0.8881, 1.0, 0.7778), (0.4286, 1.0, -0.9424), (0.4286, 1.0, -0.5556), (0.4286, 1.0, -0.509), (0.4286, 1.0, -0.1111), (0.4286, 1.0, -0.0445), (0.4286, 1.0, 0.3333), (0.4286, 1.0, 0.3869), (0.4286, 1.0, 0.7778), (0.3177, 1.0, -0.9424), (0.3177, 1.0, -0.5556), (0.3177, 1.0, -0.509), (0.3177, 1.0, -0.1111), (0.3177, 1.0, -0.0445), (0.3177, 1.0, 0.3333), (0.3177, 1.0, 0.3869), (0.3177, 1.0, 0.7778), (-0.2346, 1.0, -0.9424), (-0.2346, 1.0, -0.5556), (-0.2346, 1.0, -0.509), (-0.2346, 1.0, -0.1111), (-0.2346, 1.0, -0.0445), (-0.2346, 1.0, 0.3333), (-0.2346, 1.0, 0.3869), (-0.2346, 1.0, 0.7778), (-0.326, 1.0, -0.9424), (-0.326, 1.0, -0.5556), (-0.326, 1.0, -0.509), (-0.326, 1.0, -0.1111), (-0.326, 1.0, -0.0445), (-0.326, 1.0, 0.3333), (-0.326, 1.0, 0.3869), (-0.326, 1.0, 0.7778), (-0.8674, 1.0, -0.9424), (-0.8674, 1.0, -0.5556), (-0.8674, 1.0, -0.509), (-0.8674, 1.0, -0.1111), (-0.8674, 1.0, -0.0445), (-0.8674, 1.0, 0.3333), (-0.8674, 1.0, 0.3869), (-0.8674, 1.0, 0.7778), (0.8881, -1.0, 0.7778), (0.8881, -1.0, 0.3869), (0.8881, -1.0, 0.3333), (0.8881, -1.0, -0.0445), (0.8881, -1.0, -0.1111), (0.8881, -1.0, -0.509), (0.8881, -1.0, -0.5556), (0.8881, -1.0, -0.9424), (0.4286, -1.0, 0.7778), (0.4286, -1.0, 0.3869), (0.4286, -1.0, 0.3333), (0.4286, -1.0, -0.0445), (0.4286, -1.0, -0.1111), (0.4286, -1.0, -0.509), (0.4286, -1.0, -0.5556), (0.4286, -1.0, -0.9424), (0.3177, -1.0, 0.7778), (0.3177, -1.0, 0.3869), (0.3177, -1.0, 0.3333), (0.3177, -1.0, -0.0445), (0.3177, -1.0, -0.1111), (0.3177, -1.0, -0.509), (0.3177, -1.0, -0.5556), (0.3177, -1.0, -0.9424), (-0.2346, -1.0, 0.7778), (-0.2346, -1.0, 0.3869), (-0.2346, -1.0, 0.3333), (-0.2346, -1.0, -0.0445), (-0.2346, -1.0, -0.1111), (-0.2346, -1.0, -0.509), (-0.2346, -1.0, -0.5556), (-0.2346, -1.0, -0.9424), (-0.326, -1.0, 0.7778), (-0.326, -1.0, 0.3869), (-0.326, -1.0, 0.3333), (-0.326, -1.0, -0.0445), (-0.326, -1.0, -0.1111), (-0.326, -1.0, -0.509), (-0.326, -1.0, -0.5556), (-0.326, -1.0, -0.9424), (-0.8674, -1.0, 0.7778), (-0.8674, -1.0, 0.3869), (-0.8674, -1.0, 0.3333), (-0.8674, -1.0, -0.0445), (-0.8674, -1.0, -0.1111), (-0.8674, -1.0, -0.509), (-0.8674, -1.0, -0.5556), (-0.8674, -1.0, -0.9424), (0.8881, 0.8943, -0.9424), (0.8881, 0.8943, -0.5556), (0.8881, 0.8943, -0.509), (0.8881, 0.8943, -0.1111), (0.8881, 0.8943, -0.0445), (0.8881, 0.8943, 0.3333), (0.8881, 0.8943, 0.3869), (0.8881, 0.8943, 0.7778), (0.4286, 0.8943, -0.9424), (0.4286, 0.8943, -0.5556), (0.4286, 0.8943, -0.509), (0.4286, 0.8943, -0.1111), (0.4286, 0.8943, -0.0445), (0.4286, 0.8943, 0.3333), (0.4286, 0.8943, 0.3869), (0.4286, 0.8943, 0.7778), (0.3177, 0.8943, -0.9424), (0.3177, 0.8943, -0.5556), (0.3177, 0.8943, -0.509), (0.3177, 0.8943, -0.1111), (0.3177, 0.8943, -0.0445), (0.3177, 0.8943, 0.3333), (0.3177, 0.8943, 0.3869), (0.3177, 0.8943, 0.7778), (-0.2346, 0.8943, -0.9424), (-0.2346, 0.8943, -0.5556), (-0.2346, 0.8943, -0.509), (-0.2346, 0.8943, -0.1111), (-0.2346, 0.8943, -0.0445), (-0.2346, 0.8943, 0.3333), (-0.2346, 0.8943, 0.3869), (-0.2346, 0.8943, 0.7778), (-0.326, 0.8943, -0.9424), (-0.326, 0.8943, -0.5556), (-0.326, 0.8943, -0.509), (-0.326, 0.8943, -0.1111), (-0.326, 0.8943, -0.0445), (-0.326, 0.8943, 0.3333), (-0.326, 0.8943, 0.3869), (-0.326, 0.8943, 0.7778), (-0.8674, 0.8943, -0.9424), (-0.8674, 0.8943, -0.5556), (-0.8674, 0.8943, -0.509), (-0.8674, 0.8943, -0.1111), (-0.8674, 0.8943, -0.0445), (-0.8674, 0.8943, 0.3333), (-0.8674, 0.8943, 0.3869), (-0.8674, 0.8943, 0.7778)], [], [(13, 19, 2, 3), (25, 7, 6, 31), (39, 4, 5, 47), (152, 31, 6, 55), (55, 6, 7, 63), (104, 13, 3, 56), (32, 0, 8, 64), (64, 8, 9, 72), (72, 9, 10, 80), (80, 10, 11, 88), (88, 11, 12, 96), (96, 12, 13, 104), (47, 5, 26, 112), (112, 26, 27, 120), (120, 27, 28, 128), (128, 28, 29, 136), (136, 29, 30, 144), (144, 30, 31, 152), (4, 20, 26, 5), (20, 21, 27, 26), (21, 22, 28, 27), (22, 23, 29, 28), (23, 24, 30, 29), (24, 25, 31, 30), (0, 1, 14, 8), (8, 14, 15, 9), (9, 15, 16, 10), (10, 16, 17, 11), (11, 17, 18, 12), (12, 18, 19, 13), (18, 151, 159, 19), (151, 150, 158, 159), (150, 149, 157, 158), (149, 148, 156, 157), (148, 147, 155, 156), (147, 146, 154, 155), (146, 145, 153, 154), (145, 144, 152, 153), (17, 143, 151, 18), (143, 142, 150, 151), (142, 141, 149, 150), (141, 140, 148, 149), (140, 139, 147, 148), (139, 138, 146, 147), (138, 137, 145, 146), (137, 136, 144, 145), (16, 135, 143, 17), (135, 134, 142, 143), (134, 133, 141, 142), (133, 132, 140, 141), (132, 131, 139, 140), (131, 130, 138, 139), (130, 129, 137, 138), (129, 128, 136, 137), (15, 127, 135, 16), (127, 126, 134, 135), (126, 125, 133, 134), (125, 124, 132, 133), (124, 123, 131, 132), (123, 122, 130, 131), (122, 121, 129, 130), (121, 120, 128, 129), (14, 119, 127, 15), (119, 118, 126, 127), (118, 117, 125, 126), (117, 116, 124, 125), (116, 115, 123, 124), (115, 114, 122, 123), (114, 113, 121, 122), (113, 112, 120, 121), (1, 40, 119, 14), (40, 41, 118, 119), (41, 42, 117, 118), (42, 43, 116, 117), (43, 44, 115, 116), (44, 45, 114, 115), (45, 46, 113, 114), (46, 47, 112, 113), (24, 103, 111, 25), (76, 77, 173, 172), (102, 101, 109, 110), (89, 81, 177, 185), (100, 99, 107, 108), (64, 72, 168, 160), (98, 97, 105, 106), (87, 86, 182, 183), (23, 95, 103, 24), (95, 94, 102, 103), (94, 93, 101, 102), (93, 92, 100, 101), (92, 91, 99, 100), (91, 90, 98, 99), (90, 89, 97, 98), (89, 88, 96, 97), (22, 87, 95, 23), (79, 71, 167, 175), (86, 85, 93, 94), (97, 96, 192, 193), (84, 83, 91, 92), (72, 73, 169, 168), (82, 81, 89, 90), (106, 107, 203, 202), (21, 79, 87, 22), (79, 78, 86, 87), (78, 77, 85, 86), (77, 76, 84, 85), (76, 75, 83, 84), (75, 74, 82, 83), (74, 73, 81, 82), (73, 72, 80, 81), (20, 71, 79, 21), (102, 110, 206, 198), (70, 69, 77, 78), (93, 85, 181, 189), (68, 67, 75, 76), (68, 76, 172, 164), (66, 65, 73, 74), (83, 82, 178, 179), (4, 39, 71, 20), (39, 38, 70, 71), (38, 37, 69, 70), (37, 36, 68, 69), (36, 35, 67, 68), (35, 34, 66, 67), (34, 33, 65, 66), (33, 32, 64, 65), (25, 111, 63, 7), (111, 110, 62, 63), (110, 109, 61, 62), (109, 108, 60, 61), (108, 107, 59, 60), (107, 106, 58, 59), (106, 105, 57, 58), (105, 104, 56, 57), (2, 48, 56, 3), (48, 49, 57, 56), (49, 50, 58, 57), (50, 51, 59, 58), (51, 52, 60, 59), (52, 53, 61, 60), (53, 54, 62, 61), (54, 55, 63, 62), (19, 159, 48, 2), (159, 158, 49, 48), (158, 157, 50, 49), (157, 156, 51, 50), (156, 155, 52, 51), (155, 154, 53, 52), (154, 153, 54, 53), (153, 152, 55, 54), (0, 32, 40, 1), (32, 33, 41, 40), (33, 34, 42, 41), (34, 35, 43, 42), (35, 36, 44, 43), (36, 37, 45, 44), (37, 38, 46, 45), (38, 39, 47, 46), (199, 198, 206, 207), (197, 196, 204, 205), (195, 194, 202, 203), (193, 192, 200, 201), (183, 182, 190, 191), (181, 180, 188, 189), (179, 178, 186, 187), (177, 176, 184, 185), (167, 166, 174, 175), (165, 164, 172, 173), (163, 162, 170, 171), (161, 160, 168, 169), (98, 106, 202, 194), (110, 111, 207, 206), (101, 100, 196, 197), (67, 66, 162, 163), (75, 67, 163, 171), (84, 92, 188, 180), (109, 101, 197, 205), (90, 91, 187, 186), (81, 80, 176, 177), (70, 78, 174, 166), (95, 87, 183, 191), (104, 105, 201, 200), (71, 70, 166, 167), (80, 88, 184, 176), (105, 97, 193, 201), (94, 95, 191, 190), (85, 84, 180, 181), (66, 74, 170, 162), (91, 83, 179, 187), (100, 108, 204, 196), (108, 109, 205, 204), (74, 75, 171, 170), (99, 98, 194, 195), (65, 64, 160, 161), (77, 69, 165, 173), (111, 103, 199, 207), (88, 89, 185, 184), (86, 94, 190, 182), (78, 79, 175, 174), (96, 104, 200, 192), (103, 102, 198, 199), (69, 68, 164, 165), (73, 65, 161, 169), (82, 90, 186, 178), (107, 99, 195, 203), (92, 93, 189, 188)])
_uv = me_cube_005.uv_layers.new(name='UVMap')
_uv.uv.foreach_set('vector', [0.0, 0.0, 0.0, 0.0, 0.0, 0.0, 0.0, 0.0, 0.0, 0.0, 0.0, 0.0, 0.0, 0.0, 0.0, 0.0, 0.0, 0.0, 0.0, 0.0, 0.0, 0.0, 0.0, 0.0, 0.0, 0.0, 0.0, 0.0, 0.0, 0.0, 0.0, 0.0, 0.0, 0.0, 0.0, 0.0, 0.0, 0.0, 0.0, 0.0, 0.0, 0.0, 0.0, 0.0, 0.0, 0.0, 0.0, 0.0, 0.0, 0.0, 0.0, 0.0, 0.0, 0.0, 0.0, 0.0, 0.0, 0.0, 0.0, 0.0, 0.0, 0.0, 0.0, 0.0, 0.0, 0.0, 0.0, 0.0, 0.0, 0.0, 0.0, 0.0, 0.0, 0.0, 0.0, 0.0, 0.0, 0.0, 0.0, 0.0, 0.0, 0.0, 0.0, 0.0, 0.0, 0.0, 0.0, 0.0, 0.0, 0.0, 0.0, 0.0, 0.0, 0.0, 0.0, 0.0, 0.0, 0.0, 0.0, 0.0, 0.0, 0.0, 0.0, 0.0, 0.0, 0.0, 0.0, 0.0, 0.0, 0.0, 0.0, 0.0, 0.0, 0.0, 0.0, 0.0, 0.0, 0.0, 0.0, 0.0, 0.0, 0.0, 0.0, 0.0, 0.0, 0.0, 0.0, 0.0, 0.0, 0.0, 0.0, 0.0, 0.0, 0.0, 0.0, 0.0, 0.0, 0.0, 0.0, 0.0, 0.0, 0.0, 0.0, 0.0, 0.0, 0.0, 0.0, 0.0, 0.0, 0.0, 0.0, 0.0, 0.0, 0.0, 0.0, 0.0, 0.0, 0.0, 0.0, 0.0, 0.0, 0.0, 0.0, 0.0, 0.0, 0.0, 0.0, 0.0, 0.0, 0.0, 0.0, 0.0, 0.0, 0.0, 0.0, 0.0, 0.0, 0.0, 0.0, 0.0, 0.0, 0.0, 0.0, 0.0, 0.0, 0.0, 0.0, 0.0, 0.0, 0.0, 0.0, 0.0, 0.0, 0.0, 0.0, 0.0, 0.0, 0.0, 0.0, 0.0, 0.0, 0.0, 0.0, 0.0, 0.0, 0.0, 0.0, 0.0, 0.0, 0.0, 0.0, 0.0, 0.0, 0.0, 0.0, 0.0, 0.0, 0.0, 0.0, 0.0, 0.0, 0.0, 0.0, 0.0, 0.0, 0.0, 0.0, 0.0, 0.0, 0.0, 0.0, 0.0, 0.0, 0.0, 0.0, 0.0, 0.0, 0.0, 0.0, 0.0, 0.0, 0.0, 0.0, 0.0, 0.0, 0.0, 0.0, 0.0, 0.0, 0.0, 0.0, 0.0, 0.0, 0.0, 0.0, 0.0, 0.0, 0.0, 0.0, 0.0, 0.0, 0.0, 0.0, 0.0, 0.0, 0.0, 0.0, 0.0, 0.0, 0.0, 0.0, 0.0, 0.0, 0.0, 0.0, 0.0, 0.0, 0.0, 0.0, 0.0, 0.0, 0.0, 0.0, 0.0, 0.0, 0.0, 0.0, 0.0, 0.0, 0.0, 0.0, 0.0, 0.0, 0.0, 0.0, 0.0, 0.0, 0.0, 0.0, 0.0, 0.0, 0.0, 0.0, 0.0, 0.0, 0.0, 0.0, 0.0, 0.0, 0.0, 0.0, 0.0, 0.0, 0.0, 0.0, 0.0, 0.0, 0.0, 0.0, 0.0, 0.0, 0.0, 0.0, 0.0, 0.0, 0.0, 0.0, 0.0, 0.0, 0.0, 0.0, 0.0, 0.0, 0.0, 0.0, 0.0, 0.0, 0.0, 0.0, 0.0, 0.0, 0.0, 0.0, 0.0, 0.0, 0.0, 0.0, 0.0, 0.0, 0.0, 0.0, 0.0, 0.0, 0.0, 0.0, 0.0, 0.0, 0.0, 0.0, 0.0, 0.0, 0.0, 0.0, 0.0, 0.0, 0.0, 0.0, 0.0, 0.0, 0.0, 0.0, 0.0, 0.0, 0.0, 0.0, 0.0, 0.0, 0.0, 0.0, 0.0, 0.0, 0.0, 0.0, 0.0, 0.0, 0.0, 0.0, 0.0, 0.0, 0.0, 0.0, 0.0, 0.0, 0.0, 0.0, 0.0, 0.0, 0.0, 0.0, 0.0, 0.0, 0.0, 0.0, 0.0, 0.0, 0.0, 0.0, 0.0, 0.0, 0.0, 0.0, 0.0, 0.0, 0.0, 0.0, 0.0, 0.0, 0.0, 0.0, 0.0, 0.0, 0.0, 0.0, 0.0, 0.0, 0.0, 0.0, 0.0, 0.0, 0.0, 0.0, 0.0, 0.0, 0.0, 0.0, 0.0, 0.0, 0.0, 0.0, 0.0, 0.0, 0.0, 0.0, 0.0, 0.0, 0.0, 0.0, 0.0, 0.0, 0.0, 0.0, 0.0, 0.0, 0.0, 0.0, 0.0, 0.0, 0.0, 0.0, 0.0, 0.0, 0.0, 0.0, 0.0, 0.0, 0.0, 0.0, 0.0, 0.0, 0.0, 0.0, 0.0, 0.0, 0.0, 0.0, 0.0, 0.0, 0.0, 0.0, 0.0, 0.0, 0.0, 0.0, 0.0, 0.0, 0.0, 0.0, 0.0, 0.0, 0.0, 0.0, 0.0, 0.0, 0.0, 0.0, 0.0, 0.0, 0.0, 0.0, 0.0, 0.0, 0.0, 0.0, 0.0, 0.0, 0.0, 0.0, 0.0, 0.0, 0.0, 0.0, 0.0, 0.0, 0.0, 0.0, 0.0, 0.0, 0.0, 0.0, 0.0, 0.0, 0.0, 0.0, 0.0, 0.0, 0.0, 0.0, 0.0, 0.0, 0.0, 0.0, 0.0, 0.0, 0.0, 0.0, 0.0, 0.0, 0.0, 0.0, 0.0, 0.0, 0.0, 0.0, 0.0, 0.0, 0.0, 0.0, 0.0, 0.0, 0.0, 0.0, 0.0, 0.0, 0.0, 0.0, 0.0, 0.0, 0.0, 0.0, 0.0, 0.0, 0.0, 0.0, 0.0, 0.0, 0.0, 0.0, 0.0, 0.0, 0.0, 0.0, 0.0, 0.0, 0.0, 0.0, 0.0, 0.0, 0.0, 0.0, 0.0, 0.0, 0.0, 0.0, 0.0, 0.0, 0.0, 0.0, 0.0, 0.0, 0.0, 0.0, 0.0, 0.0, 0.0, 0.0, 0.0, 0.0, 0.0, 0.0, 0.0, 0.0, 0.0, 0.0, 0.0, 0.0, 0.0, 0.0, 0.0, 0.0, 0.0, 0.0, 0.0, 0.0, 0.0, 0.0, 0.0, 0.0, 0.0, 0.0, 0.0, 0.0, 0.0, 0.0, 0.0, 0.0, 0.0, 0.0, 0.0, 0.0, 0.0, 0.0, 0.0, 0.0, 0.0, 0.0, 0.0, 0.0, 0.0, 0.0, 0.0, 0.0, 0.0, 0.0, 0.0, 0.0, 0.0, 0.0, 0.0, 0.0, 0.0, 0.0, 0.0, 0.0, 0.0, 0.0, 0.0, 0.0, 0.0, 0.0, 0.0, 0.0, 0.0, 0.0, 0.0, 0.0, 0.0, 0.0, 0.0, 0.0, 0.0, 0.0, 0.0, 0.0, 0.0, 0.0, 0.0, 0.0, 0.0, 0.0, 0.0, 0.0, 0.0, 0.0, 0.0, 0.0, 0.0, 0.0, 0.0, 0.0, 0.0, 0.0, 0.0, 0.0, 0.0, 0.0, 0.0, 0.0, 0.0, 0.0, 0.0, 0.0, 0.0, 0.0, 0.0, 0.0, 0.0, 0.0, 0.0, 0.0, 0.0, 0.0, 0.0, 0.0, 0.0, 0.0, 0.0, 0.0, 0.0, 0.0, 0.0, 0.0, 0.0, 0.0, 0.0, 0.0, 0.0, 0.0, 0.0, 0.0, 0.0, 0.0, 0.0, 0.0, 0.0, 0.0, 0.0, 0.0, 0.0, 0.0, 0.0, 0.0, 0.0, 0.0, 0.0, 0.0, 0.0, 0.0, 0.0, 0.0, 0.0, 0.0, 0.0, 0.0, 0.0, 0.0, 0.0, 0.0, 0.0, 0.0, 0.0, 0.0, 0.0, 0.0, 0.0, 0.0, 0.0, 0.0, 0.0, 0.0, 0.0, 0.0, 0.0, 0.0, 0.0, 0.0, 0.0, 0.0, 0.0, 0.0, 0.0, 0.0, 0.0, 0.0, 0.0, 0.0, 0.0, 0.0, 0.0, 0.0, 0.0, 0.0, 0.0, 0.0, 0.0, 0.0, 0.0, 0.0, 0.0, 0.0, 0.0, 0.0, 0.0, 0.0, 0.0, 0.0, 0.0, 0.0, 0.0, 0.0, 0.0, 0.0, 0.0, 0.0, 0.0, 0.0, 0.0, 0.0, 0.0, 0.0, 0.0, 0.0, 0.0, 0.0, 0.0, 0.0, 0.0, 0.0, 0.0, 0.0, 0.0, 0.0, 0.0, 0.0, 0.0, 0.0, 0.0, 0.0, 0.0, 0.0, 0.0, 0.0, 0.0, 0.0, 0.0, 0.0, 0.0, 0.0, 0.0, 0.0, 0.0, 0.0, 0.0, 0.0, 0.0, 0.0, 0.0, 0.0, 0.0, 0.0, 0.0, 0.0, 0.0, 0.0, 0.0, 0.0, 0.0, 0.0, 0.0, 0.0, 0.0, 0.0, 0.0, 0.0, 0.0, 0.0, 0.0, 0.0, 0.0, 0.0, 0.0, 0.0, 0.0, 0.0, 0.0, 0.0, 0.0, 0.0, 0.0, 0.0, 0.0, 0.0, 0.0, 0.0, 0.0, 0.0, 0.0, 0.0, 0.0, 0.0, 0.0, 0.0, 0.0, 0.0, 0.0, 0.0, 0.0, 0.0, 0.0, 0.0, 0.0, 0.0, 0.0, 0.0, 0.0, 0.0, 0.0, 0.0, 0.0, 0.0, 0.0, 0.0, 0.0, 0.0, 0.0, 0.0, 0.0, 0.0, 0.0, 0.0, 0.0, 0.0, 0.0, 0.0, 0.0, 0.0, 0.0, 0.0, 0.0, 0.0, 0.0, 0.0, 0.0, 0.0, 0.0, 0.0, 0.0, 0.0, 0.0, 0.0, 0.0, 0.0, 0.0, 0.0, 0.0, 0.0, 0.0, 0.0, 0.0, 0.0, 0.0, 0.0, 0.0, 0.0, 0.0, 0.0, 0.0, 0.0, 0.0, 0.0, 0.0, 0.0, 0.0, 0.0, 0.0, 0.0, 0.0, 0.0, 0.0, 0.0, 0.0, 0.0, 0.0, 0.0, 0.0, 0.0, 0.0, 0.0, 0.0, 0.0, 0.0, 0.0, 0.0, 0.0, 0.0, 0.0, 0.0, 0.0, 0.0, 0.0, 0.0, 0.0, 0.0, 0.0, 0.0, 0.0, 0.0, 0.0, 0.0, 0.0, 0.0, 0.0, 0.0, 0.0, 0.0, 0.0, 0.0, 0.0, 0.0, 0.0, 0.0, 0.0, 0.0, 0.0, 0.0, 0.0, 0.0, 0.0, 0.0, 0.0, 0.0, 0.0, 0.0, 0.0, 0.0, 0.0, 0.0, 0.0, 0.0, 0.0, 0.0, 0.0, 0.0, 0.0, 0.0, 0.0, 0.0, 0.0, 0.0, 0.0, 0.0, 0.0, 0.0, 0.0, 0.0, 0.0, 0.0, 0.0, 0.0, 0.0, 0.0, 0.0, 0.0, 0.0, 0.0, 0.0, 0.0, 0.0, 0.0, 0.0, 0.0, 0.0, 0.0, 0.0, 0.0, 0.0, 0.0, 0.0, 0.0, 0.0, 0.0, 0.0, 0.0, 0.0, 0.0, 0.0, 0.0, 0.0, 0.0, 0.0, 0.0, 0.0, 0.0, 0.0, 0.0, 0.0, 0.0, 0.0, 0.0, 0.0, 0.0, 0.0, 0.0, 0.0, 0.0, 0.0, 0.0, 0.0, 0.0, 0.0, 0.0, 0.0, 0.0, 0.0, 0.0, 0.0, 0.0, 0.0, 0.0, 0.0, 0.0, 0.0, 0.0, 0.0, 0.0, 0.0, 0.0, 0.0, 0.0, 0.0, 0.0, 0.0, 0.0, 0.0, 0.0, 0.0, 0.0, 0.0, 0.0, 0.0, 0.0, 0.0, 0.0, 0.0, 0.0, 0.0, 0.0, 0.0, 0.0, 0.0, 0.0, 0.0, 0.0, 0.0, 0.0, 0.0, 0.0, 0.0, 0.0, 0.0, 0.0, 0.0, 0.0, 0.0, 0.0, 0.0, 0.0, 0.0, 0.0, 0.0, 0.0, 0.0, 0.0, 0.0, 0.0, 0.0, 0.0, 0.0, 0.0, 0.0, 0.0, 0.0, 0.0, 0.0, 0.0, 0.0, 0.0, 0.0, 0.0, 0.0, 0.0, 0.0, 0.0, 0.0, 0.0, 0.0, 0.0, 0.0, 0.0, 0.0, 0.0, 0.0, 0.0, 0.0, 0.0, 0.0, 0.0, 0.0, 0.0, 0.0, 0.0, 0.0, 0.0, 0.0, 0.0, 0.0, 0.0, 0.0, 0.0, 0.0, 0.0, 0.0, 0.0, 0.0, 0.0, 0.0, 0.0, 0.0, 0.0, 0.0, 0.0, 0.0, 0.0, 0.0, 0.0, 0.0, 0.0, 0.0, 0.0, 0.0, 0.0, 0.0, 0.0, 0.0, 0.0, 0.0, 0.0, 0.0, 0.0, 0.0, 0.0, 0.0, 0.0, 0.0, 0.0, 0.0, 0.0, 0.0, 0.0, 0.0, 0.0, 0.0, 0.0, 0.0, 0.0, 8.496e-05, 8.496e-05, 0.9896, 0.004673, 0.9941, 0.9953, 8.496e-05, 0.9999, 0.9999, 8.353e-05, 0.9908, 0.9961, 8.364e-05, 0.9961, 8.353e-05, 8.375e-05, 8.571e-05, 8.571e-05, 0.9979, 0.01385, 1.002, 0.9953, 8.593e-05, 0.9999, 0.9999, 8.452e-05, 0.9954, 0.9989, -0.004451, 0.9989, 8.452e-05, 8.452e-05, 1.002, 0.9907, 8.422e-05, 0.9999, 8.411e-05, 8.417e-05, 0.9934, 0.004672, 0.9999, 8.28e-05, 0.9863, 1.001, 0.009154, 0.996, 8.269e-05, 8.269e-05, 0.997, 0.9999, 8.486e-05, 0.9999, 8.502e-05, 8.486e-05, 0.997, 0.004673, 0.9999, 8.367e-05, 0.9863, 1.003, 0.009155, 0.9985, 8.367e-05, 8.389e-05, 0.9938, 0.998, 9.241e-05, 0.9999, 9.221e-05, 9.221e-05, 1.0, 0.009268, 0.9999, 9.066e-05, 0.9908, 1.001, 9.066e-05, 1.001, 9.079e-05, 9.066e-05, 0.9882, 0.9999, 9.361e-05, 0.9999, 9.303e-05, 9.342e-05, 0.9973, 9.303e-05, 1.005, 0.9907, 9.186e-05, 0.9999, 9.173e-05, 9.173e-05, 0.9959, 0.00468, 0.0, 0.0, 0.0, 0.0, 0.0, 0.0, 0.0, 0.0, 0.0, 0.0, 0.0, 0.0, 0.0, 0.0, 0.0, 0.0, 0.0, 0.0, 0.0, 0.0, 0.0, 0.0, 0.0, 0.0, 0.0, 0.0, 0.0, 0.0, 0.0, 0.0, 0.0, 0.0, 0.0, 0.0, 0.0, 0.0, 0.0, 0.0, 0.0, 0.0, 0.0, 0.0, 0.0, 0.0, 0.0, 0.0, 0.0, 0.0, 0.0, 0.0, 0.0, 0.0, 0.0, 0.0, 0.0, 0.0, 0.0, 0.0, 0.0, 0.0, 0.0, 0.0, 0.0, 0.0, 0.0, 0.0, 0.0, 0.0, 0.0, 0.0, 0.0, 0.0, 0.0, 0.0, 0.0, 0.0, 0.0, 0.0, 0.0, 0.0, 0.0, 0.0, 0.0, 0.0, 0.0, 0.0, 0.0, 0.0, 0.0, 0.0, 0.0, 0.0, 0.0, 0.0, 0.0, 0.0, 0.0, 0.0, 0.0, 0.0, 0.0, 0.0, 0.0, 0.0, 0.0, 0.0, 0.0, 0.0, 0.0, 0.0, 0.0, 0.0, 0.0, 0.0, 0.0, 0.0, 0.0, 0.0, 0.0, 0.0, 0.0, 0.0, 0.0, 0.0, 0.0, 0.0, 0.0, 0.0, 0.0, 0.0, 0.0, 0.0, 0.0, 0.0, 0.0, 0.0, 0.0, 0.0, 0.0, 0.0, 0.0, 0.0, 0.0, 0.0, 0.0, 0.0, 0.0, 0.0, 0.0, 0.0, 0.0, 0.0, 0.0, 0.0, 0.0, 0.0, 0.0, 0.0, 0.0, 0.0, 0.0, 0.0, 0.0, 0.0, 0.0, 0.0, 0.0, 0.0, 0.0, 0.0, 0.0, 0.0, 0.0, 0.0, 0.0, 0.0, 0.0, 0.0, 0.0, 0.0, 0.0, 0.0, 0.0, 0.0, 0.0, 0.0, 0.0, 0.0, 0.0, 0.0, 0.0, 0.0, 0.0, 0.0, 0.0, 0.0, 0.0, 0.0, 0.0, 0.0, 0.0, 0.0, 0.0, 0.0, 0.0, 0.0, 0.0, 0.0, 0.0, 0.0, 0.0, 0.0, 0.0, 0.0, 0.0, 0.0, 0.0, 0.0, 0.0, 0.0, 0.0, 0.0, 0.0, 0.0, 0.0, 0.0, 0.0, 0.0, 0.0, 0.0, 0.0, 0.0, 0.0, 0.0, 0.0, 0.0, 0.0, 0.0, 0.0, 0.0, 0.0, 0.0, 0.0, 0.0, 0.0, 0.0, 0.0, 0.0, 0.0, 0.0, 0.0, 0.0, 0.0, 0.0, 0.0, 0.0, 0.0, 0.0, 0.0, 0.0, 0.0, 0.0, 0.0, 0.0, 0.0, 0.0, 0.0, 0.0, 0.0, 0.0, 0.0, 0.0, 0.0, 0.0, 0.0, 0.0, 0.0, 0.0, 0.0, 0.0, 0.0, 0.0, 0.0, 0.0, 0.0, 0.0, 0.0, 0.0])
me_cube_005.materials.append(mat_material)
me_cube_005.use_remesh_preserve_volume = False
me_cube_005.use_remesh_preserve_attributes = False
me_cube_005.use_mirror_vertex_groups = False
me_cube_005.update()
me_cube_004 = bpy.data.meshes.new('Cube.004')
me_cube_004.from_pydata([(-1.0, -1.0, -1.0), (-1.0, 1.0, -1.0), (1.0, 1.0, -1.0), (1.0, -1.0, -1.0), (-1.0, -1.0, 1.0), (-1.0, 1.0, 1.0), (1.0, 1.0, 1.0), (1.0, -1.0, 1.0)], [], [(4, 5, 1, 0), (5, 6, 2, 1), (6, 7, 3, 2), (7, 4, 0, 3), (0, 1, 2, 3), (7, 6, 5, 4)])
_uv = me_cube_004.uv_layers.new(name='UVMap')
_uv.uv.foreach_set('vector', [0.0, 0.0, 1.0, 0.0, 1.0, 1.0, 0.0, 1.0, 0.0, 0.0, 1.0, 0.0, 1.0, 1.0, 0.0, 1.0, 0.0, 0.0, 1.0, 0.0, 1.0, 1.0, 0.0, 1.0, 0.0, 0.0, 1.0, 0.0, 1.0, 1.0, 0.0, 1.0, 0.0, 0.0, 1.0, 0.0, 1.0, 1.0, 0.0, 1.0, 0.0, 0.0, 1.0, 0.0, 1.0, 1.0, 0.0, 1.0])
me_cube_004.materials.append(mat_material_001)
me_cube_004.use_remesh_preserve_volume = False
me_cube_004.use_remesh_preserve_attributes = False
me_cube_004.use_mirror_vertex_groups = False
me_cube_004.update()
me_cube_003 = bpy.data.meshes.new('Cube.003')
me_cube_003.from_pydata([(-1.0, -1.0, -1.0), (-1.0, 1.0, -1.0), (1.0, 1.0, -1.0), (1.0, -1.0, -1.0), (-1.0, -1.0, 1.0), (-1.0, 1.0, 1.0), (1.0, 1.0, 1.0), (1.0, -1.0, 1.0), (-1.131, -1.131, 2.773), (-1.131, 1.131, 2.773), (1.131, 1.131, 2.773), (1.131, -1.131, 2.773)], [], [(4, 5, 1, 0), (5, 6, 2, 1), (6, 7, 3, 2), (7, 4, 0, 3), (0, 1, 2, 3), (4, 7, 11, 8), (11, 10, 9, 8), (7, 6, 10, 11), (6, 5, 9, 10), (5, 4, 8, 9)])
_uv = me_cube_003.uv_layers.new(name='UVMap')
_uv.uv.foreach_set('vector', [0.0, 0.0, 0.0, 0.0, 0.0, 0.0, 0.0, 0.0, 0.0, 0.0, 0.0, 0.0, 0.0, 0.0, 0.0, 0.0, 0.0, 0.0, 0.0, 0.0, 0.0, 0.0, 0.0, 0.0, 0.0, 0.0, 0.0, 0.0, 0.0, 0.0, 0.0, 0.0, 0.0001, 0.9999, 9.998e-05, 9.998e-05, 0.9999, 9.998e-05, 0.9999, 0.9999, 0.0, 0.0, 0.0, 0.0, 0.0, 0.0, 0.0, 0.0, 0.0, 0.0, 0.0, 0.0, 0.0, 0.0, 0.0, 0.0, 0.0, 0.0, 0.0, 0.0, 0.0, 0.0, 0.0, 0.0, 0.0, 0.0, 0.0, 0.0, 0.0, 0.0, 0.0, 0.0, 0.0, 0.0, 0.0, 0.0, 0.0, 0.0, 0.0, 0.0])
me_cube_003.materials.append(mat_material_002)
me_cube_003.use_remesh_preserve_volume = False
me_cube_003.use_remesh_preserve_attributes = False
me_cube_003.use_mirror_vertex_groups = False
me_cube_003.update()
me_cube_002 = bpy.data.meshes.new('Cube.002')
me_cube_002.from_pydata([(-1.0, -1.0, -1.0), (-1.0, 1.0, -1.0), (1.0, 1.0, -1.0), (1.0, -1.0, -1.0), (-1.0, -1.0, 1.0), (-1.0, 1.0, 1.0), (1.0, 1.0, 1.0), (1.0, -1.0, 1.0)], [], [(4, 5, 1, 0), (5, 6, 2, 1), (6, 7, 3, 2), (7, 4, 0, 3), (0, 1, 2, 3), (7, 6, 5, 4)])
_uv = me_cube_002.uv_layers.new(name='UVMap')
_uv.uv.foreach_set('vector', [0.0, 0.0, 1.0, 0.0, 1.0, 1.0, 0.0, 1.0, 0.0, 0.0, 1.0, 0.0, 1.0, 1.0, 0.0, 1.0, 0.0, 0.0, 1.0, 0.0, 1.0, 1.0, 0.0, 1.0, 0.0, 0.0, 1.0, 0.0, 1.0, 1.0, 0.0, 1.0, 0.0, 0.0, 1.0, 0.0, 1.0, 1.0, 0.0, 1.0, 0.0, 0.0, 1.0, 0.0, 1.0, 1.0, 0.0, 1.0])
me_cube_002.materials.append(mat_material_001)
me_cube_002.use_remesh_preserve_volume = False
me_cube_002.use_remesh_preserve_attributes = False
me_cube_002.use_mirror_vertex_groups = False
me_cube_002.update()
me_cube = bpy.data.meshes.new('Cube')
me_cube.from_pydata([(1.0, 1.0, -1.0), (1.0, -1.0, -1.0), (-1.0, -1.0, -1.0), (-1.0, 1.0, -1.0), (1.0, 1.0, 0.8318), (1.0, -1.0, 0.8318), (-1.0, -1.0, 0.8318), (-1.0, 1.0, 0.8318), (0.8881, 1.0, -1.0), (0.4286, 1.0, -1.0), (0.3177, 1.0, -1.0), (-0.2346, 1.0, -1.0), (-0.326, 1.0, -1.0), (-0.8674, 1.0, -1.0), (0.8881, -1.0, -1.0), (0.4286, -1.0, -1.0), (0.3177, -1.0, -1.0), (-0.2346, -1.0, -1.0), (-0.326, -1.0, -1.0), (-0.8674, -1.0, -1.0), (0.8881, 1.0, 0.8318), (0.4286, 1.0, 0.8318), (0.3177, 1.0, 0.8318), (-0.2346, 1.0, 0.8318), (-0.326, 1.0, 0.8318), (-0.8674, 1.0, 0.8318), (0.8881, -1.0, 0.8318), (0.4286, -1.0, 0.8318), (0.3177, -1.0, 0.8318), (-0.2346, -1.0, 0.8318), (-0.326, -1.0, 0.8318), (-0.8674, -1.0, 0.8318), (1.0, 1.0, -0.9424), (1.0, 1.0, -0.5556), (1.0, 1.0, -0.509), (1.0, 1.0, -0.1111), (1.0, 1.0, -0.0445), (1.0, 1.0, 0.3333), (1.0, 1.0, 0.3869), (1.0, 1.0, 0.7778), (1.0, -1.0, -0.9424), (1.0, -1.0, -0.5556), (1.0, -1.0, -0.509), (1.0, -1.0, -0.1111), (1.0, -1.0, -0.0445), (1.0, -1.0, 0.3333), (1.0, -1.0, 0.3869), (1.0, -1.0, 0.7778), (-1.0, -1.0, -0.9424), (-1.0, -1.0, -0.5556), (-1.0, -1.0, -0.509), (-1.0, -1.0, -0.1111), (-1.0, -1.0, -0.0445), (-1.0, -1.0, 0.3333), (-1.0, -1.0, 0.3869), (-1.0, -1.0, 0.7778), (-1.0, 1.0, -0.9424), (-1.0, 1.0, -0.5556), (-1.0, 1.0, -0.509), (-1.0, 1.0, -0.1111), (-1.0, 1.0, -0.0445), (-1.0, 1.0, 0.3333), (-1.0, 1.0, 0.3869), (-1.0, 1.0, 0.7778), (0.8881, 1.0, -0.9424), (0.8881, 1.0, -0.5556), (0.8881, 1.0, -0.509), (0.8881, 1.0, -0.1111), (0.8881, 1.0, -0.0445), (0.8881, 1.0, 0.3333), (0.8881, 1.0, 0.3869), (0.8881, 1.0, 0.7778), (0.4286, 1.0, -0.9424), (0.4286, 1.0, -0.5556), (0.4286, 1.0, -0.509), (0.4286, 1.0, -0.1111), (0.4286, 1.0, -0.0445), (0.4286, 1.0, 0.3333), (0.4286, 1.0, 0.3869), (0.4286, 1.0, 0.7778), (0.3177, 1.0, -0.9424), (0.3177, 1.0, -0.5556), (0.3177, 1.0, -0.509), (0.3177, 1.0, -0.1111), (0.3177, 1.0, -0.0445), (0.3177, 1.0, 0.3333), (0.3177, 1.0, 0.3869), (0.3177, 1.0, 0.7778), (-0.2346, 1.0, -0.9424), (-0.2346, 1.0, -0.5556), (-0.2346, 1.0, -0.509), (-0.2346, 1.0, -0.1111), (-0.2346, 1.0, -0.0445), (-0.2346, 1.0, 0.3333), (-0.2346, 1.0, 0.3869), (-0.2346, 1.0, 0.7778), (-0.326, 1.0, -0.9424), (-0.326, 1.0, -0.5556), (-0.326, 1.0, -0.509), (-0.326, 1.0, -0.1111), (-0.326, 1.0, -0.0445), (-0.326, 1.0, 0.3333), (-0.326, 1.0, 0.3869), (-0.326, 1.0, 0.7778), (-0.8674, 1.0, -0.9424), (-0.8674, 1.0, -0.5556), (-0.8674, 1.0, -0.509), (-0.8674, 1.0, -0.1111), (-0.8674, 1.0, -0.0445), (-0.8674, 1.0, 0.3333), (-0.8674, 1.0, 0.3869), (-0.8674, 1.0, 0.7778), (0.8881, -1.0, 0.7778), (0.8881, -1.0, 0.3869), (0.8881, -1.0, 0.3333), (0.8881, -1.0, -0.0445), (0.8881, -1.0, -0.1111), (0.8881, -1.0, -0.509), (0.8881, -1.0, -0.5556), (0.8881, -1.0, -0.9424), (0.4286, -1.0, 0.7778), (0.4286, -1.0, 0.3869), (0.4286, -1.0, 0.3333), (0.4286, -1.0, -0.0445), (0.4286, -1.0, -0.1111), (0.4286, -1.0, -0.509), (0.4286, -1.0, -0.5556), (0.4286, -1.0, -0.9424), (0.3177, -1.0, 0.7778), (0.3177, -1.0, 0.3869), (0.3177, -1.0, 0.3333), (0.3177, -1.0, -0.0445), (0.3177, -1.0, -0.1111), (0.3177, -1.0, -0.509), (0.3177, -1.0, -0.5556), (0.3177, -1.0, -0.9424), (-0.2346, -1.0, 0.7778), (-0.2346, -1.0, 0.3869), (-0.2346, -1.0, 0.3333), (-0.2346, -1.0, -0.0445), (-0.2346, -1.0, -0.1111), (-0.2346, -1.0, -0.509), (-0.2346, -1.0, -0.5556), (-0.2346, -1.0, -0.9424), (-0.326, -1.0, 0.7778), (-0.326, -1.0, 0.3869), (-0.326, -1.0, 0.3333), (-0.326, -1.0, -0.0445), (-0.326, -1.0, -0.1111), (-0.326, -1.0, -0.509), (-0.326, -1.0, -0.5556), (-0.326, -1.0, -0.9424), (-0.8674, -1.0, 0.7778), (-0.8674, -1.0, 0.3869), (-0.8674, -1.0, 0.3333), (-0.8674, -1.0, -0.0445), (-0.8674, -1.0, -0.1111), (-0.8674, -1.0, -0.509), (-0.8674, -1.0, -0.5556), (-0.8674, -1.0, -0.9424), (0.8881, 0.8943, -0.9424), (0.8881, 0.8943, -0.5556), (0.8881, 0.8943, -0.509), (0.8881, 0.8943, -0.1111), (0.8881, 0.8943, -0.0445), (0.8881, 0.8943, 0.3333), (0.8881, 0.8943, 0.3869), (0.8881, 0.8943, 0.7778), (0.4286, 0.8943, -0.9424), (0.4286, 0.8943, -0.5556), (0.4286, 0.8943, -0.509), (0.4286, 0.8943, -0.1111), (0.4286, 0.8943, -0.0445), (0.4286, 0.8943, 0.3333), (0.4286, 0.8943, 0.3869), (0.4286, 0.8943, 0.7778), (0.3177, 0.8943, -0.9424), (0.3177, 0.8943, -0.5556), (0.3177, 0.8943, -0.509), (0.3177, 0.8943, -0.1111), (0.3177, 0.8943, -0.0445), (0.3177, 0.8943, 0.3333), (0.3177, 0.8943, 0.3869), (0.3177, 0.8943, 0.7778), (-0.2346, 0.8943, -0.9424), (-0.2346, 0.8943, -0.5556), (-0.2346, 0.8943, -0.509), (-0.2346, 0.8943, -0.1111), (-0.2346, 0.8943, -0.0445), (-0.2346, 0.8943, 0.3333), (-0.2346, 0.8943, 0.3869), (-0.2346, 0.8943, 0.7778), (-0.326, 0.8943, -0.9424), (-0.326, 0.8943, -0.5556), (-0.326, 0.8943, -0.509), (-0.326, 0.8943, -0.1111), (-0.326, 0.8943, -0.0445), (-0.326, 0.8943, 0.3333), (-0.326, 0.8943, 0.3869), (-0.326, 0.8943, 0.7778), (-0.8674, 0.8943, -0.9424), (-0.8674, 0.8943, -0.5556), (-0.8674, 0.8943, -0.509), (-0.8674, 0.8943, -0.1111), (-0.8674, 0.8943, -0.0445), (-0.8674, 0.8943, 0.3333), (-0.8674, 0.8943, 0.3869), (-0.8674, 0.8943, 0.7778)], [], [(13, 19, 2, 3), (25, 7, 6, 31), (39, 4, 5, 47), (152, 31, 6, 55), (55, 6, 7, 63), (104, 13, 3, 56), (32, 0, 8, 64), (64, 8, 9, 72), (72, 9, 10, 80), (80, 10, 11, 88), (88, 11, 12, 96), (96, 12, 13, 104), (47, 5, 26, 112), (112, 26, 27, 120), (120, 27, 28, 128), (128, 28, 29, 136), (136, 29, 30, 144), (144, 30, 31, 152), (4, 20, 26, 5), (20, 21, 27, 26), (21, 22, 28, 27), (22, 23, 29, 28), (23, 24, 30, 29), (24, 25, 31, 30), (0, 1, 14, 8), (8, 14, 15, 9), (9, 15, 16, 10), (10, 16, 17, 11), (11, 17, 18, 12), (12, 18, 19, 13), (18, 151, 159, 19), (151, 150, 158, 159), (150, 149, 157, 158), (149, 148, 156, 157), (148, 147, 155, 156), (147, 146, 154, 155), (146, 145, 153, 154), (145, 144, 152, 153), (17, 143, 151, 18), (143, 142, 150, 151), (142, 141, 149, 150), (141, 140, 148, 149), (140, 139, 147, 148), (139, 138, 146, 147), (138, 137, 145, 146), (137, 136, 144, 145), (16, 135, 143, 17), (135, 134, 142, 143), (134, 133, 141, 142), (133, 132, 140, 141), (132, 131, 139, 140), (131, 130, 138, 139), (130, 129, 137, 138), (129, 128, 136, 137), (15, 127, 135, 16), (127, 126, 134, 135), (126, 125, 133, 134), (125, 124, 132, 133), (124, 123, 131, 132), (123, 122, 130, 131), (122, 121, 129, 130), (121, 120, 128, 129), (14, 119, 127, 15), (119, 118, 126, 127), (118, 117, 125, 126), (117, 116, 124, 125), (116, 115, 123, 124), (115, 114, 122, 123), (114, 113, 121, 122), (113, 112, 120, 121), (1, 40, 119, 14), (40, 41, 118, 119), (41, 42, 117, 118), (42, 43, 116, 117), (43, 44, 115, 116), (44, 45, 114, 115), (45, 46, 113, 114), (46, 47, 112, 113), (24, 103, 111, 25), (76, 77, 173, 172), (102, 101, 109, 110), (89, 81, 177, 185), (100, 99, 107, 108), (64, 72, 168, 160), (98, 97, 105, 106), (87, 86, 182, 183), (23, 95, 103, 24), (95, 94, 102, 103), (94, 93, 101, 102), (93, 92, 100, 101), (92, 91, 99, 100), (91, 90, 98, 99), (90, 89, 97, 98), (89, 88, 96, 97), (22, 87, 95, 23), (79, 71, 167, 175), (86, 85, 93, 94), (97, 96, 192, 193), (84, 83, 91, 92), (72, 73, 169, 168), (82, 81, 89, 90), (106, 107, 203, 202), (21, 79, 87, 22), (79, 78, 86, 87), (78, 77, 85, 86), (77, 76, 84, 85), (76, 75, 83, 84), (75, 74, 82, 83), (74, 73, 81, 82), (73, 72, 80, 81), (20, 71, 79, 21), (102, 110, 206, 198), (70, 69, 77, 78), (93, 85, 181, 189), (68, 67, 75, 76), (68, 76, 172, 164), (66, 65, 73, 74), (83, 82, 178, 179), (4, 39, 71, 20), (39, 38, 70, 71), (38, 37, 69, 70), (37, 36, 68, 69), (36, 35, 67, 68), (35, 34, 66, 67), (34, 33, 65, 66), (33, 32, 64, 65), (25, 111, 63, 7), (111, 110, 62, 63), (110, 109, 61, 62), (109, 108, 60, 61), (108, 107, 59, 60), (107, 106, 58, 59), (106, 105, 57, 58), (105, 104, 56, 57), (2, 48, 56, 3), (48, 49, 57, 56), (49, 50, 58, 57), (50, 51, 59, 58), (51, 52, 60, 59), (52, 53, 61, 60), (53, 54, 62, 61), (54, 55, 63, 62), (19, 159, 48, 2), (159, 158, 49, 48), (158, 157, 50, 49), (157, 156, 51, 50), (156, 155, 52, 51), (155, 154, 53, 52), (154, 153, 54, 53), (153, 152, 55, 54), (0, 32, 40, 1), (32, 33, 41, 40), (33, 34, 42, 41), (34, 35, 43, 42), (35, 36, 44, 43), (36, 37, 45, 44), (37, 38, 46, 45), (38, 39, 47, 46), (199, 198, 206, 207), (197, 196, 204, 205), (195, 194, 202, 203), (193, 192, 200, 201), (183, 182, 190, 191), (181, 180, 188, 189), (179, 178, 186, 187), (177, 176, 184, 185), (167, 166, 174, 175), (165, 164, 172, 173), (163, 162, 170, 171), (161, 160, 168, 169), (98, 106, 202, 194), (110, 111, 207, 206), (101, 100, 196, 197), (67, 66, 162, 163), (75, 67, 163, 171), (84, 92, 188, 180), (109, 101, 197, 205), (90, 91, 187, 186), (81, 80, 176, 177), (70, 78, 174, 166), (95, 87, 183, 191), (104, 105, 201, 200), (71, 70, 166, 167), (80, 88, 184, 176), (105, 97, 193, 201), (94, 95, 191, 190), (85, 84, 180, 181), (66, 74, 170, 162), (91, 83, 179, 187), (100, 108, 204, 196), (108, 109, 205, 204), (74, 75, 171, 170), (99, 98, 194, 195), (65, 64, 160, 161), (77, 69, 165, 173), (111, 103, 199, 207), (88, 89, 185, 184), (86, 94, 190, 182), (78, 79, 175, 174), (96, 104, 200, 192), (103, 102, 198, 199), (69, 68, 164, 165), (73, 65, 161, 169), (82, 90, 186, 178), (107, 99, 195, 203), (92, 93, 189, 188)])
_uv = me_cube.uv_layers.new(name='UVMap')
_uv.uv.foreach_set('vector', [0.0, 0.0, 0.0, 0.0, 0.0, 0.0, 0.0, 0.0, 0.0, 0.0, 0.0, 0.0, 0.0, 0.0, 0.0, 0.0, 0.0, 0.0, 0.0, 0.0, 0.0, 0.0, 0.0, 0.0, 0.0, 0.0, 0.0, 0.0, 0.0, 0.0, 0.0, 0.0, 0.0, 0.0, 0.0, 0.0, 0.0, 0.0, 0.0, 0.0, 0.0, 0.0, 0.0, 0.0, 0.0, 0.0, 0.0, 0.0, 0.0, 0.0, 0.0, 0.0, 0.0, 0.0, 0.0, 0.0, 0.0, 0.0, 0.0, 0.0, 0.0, 0.0, 0.0, 0.0, 0.0, 0.0, 0.0, 0.0, 0.0, 0.0, 0.0, 0.0, 0.0, 0.0, 0.0, 0.0, 0.0, 0.0, 0.0, 0.0, 0.0, 0.0, 0.0, 0.0, 0.0, 0.0, 0.0, 0.0, 0.0, 0.0, 0.0, 0.0, 0.0, 0.0, 0.0, 0.0, 0.0, 0.0, 0.0, 0.0, 0.0, 0.0, 0.0, 0.0, 0.0, 0.0, 0.0, 0.0, 0.0, 0.0, 0.0, 0.0, 0.0, 0.0, 0.0, 0.0, 0.0, 0.0, 0.0, 0.0, 0.0, 0.0, 0.0, 0.0, 0.0, 0.0, 0.0, 0.0, 0.0, 0.0, 0.0, 0.0, 0.0, 0.0, 0.0, 0.0, 0.0, 0.0, 0.0, 0.0, 0.0, 0.0, 0.0, 0.0, 0.0, 0.0, 0.0, 0.0, 0.0, 0.0, 0.0, 0.0, 0.0, 0.0, 0.0, 0.0, 0.0, 0.0, 0.0, 0.0, 0.0, 0.0, 0.0, 0.0, 0.0, 0.0, 0.0, 0.0, 0.0, 0.0, 0.0, 0.0, 0.0, 0.0, 0.0, 0.0, 0.0, 0.0, 0.0, 0.0, 0.0, 0.0, 0.0, 0.0, 0.0, 0.0, 0.0, 0.0, 0.0, 0.0, 0.0, 0.0, 0.0, 0.0, 0.0, 0.0, 0.0, 0.0, 0.0, 0.0, 0.0, 0.0, 0.0, 0.0, 0.0, 0.0, 0.0, 0.0, 0.0, 0.0, 0.0, 0.0, 0.0, 0.0, 0.0, 0.0, 0.0, 0.0, 0.0, 0.0, 0.0, 0.0, 0.0, 0.0, 0.0, 0.0, 0.0, 0.0, 0.0, 0.0, 0.0, 0.0, 0.0, 0.0, 0.0, 0.0, 0.0, 0.0, 0.0, 0.0, 0.0, 0.0, 0.0, 0.0, 0.0, 0.0, 0.0, 0.0, 0.0, 0.0, 0.0, 0.0, 0.0, 0.0, 0.0, 0.0, 0.0, 0.0, 0.0, 0.0, 0.0, 0.0, 0.0, 0.0, 0.0, 0.0, 0.0, 0.0, 0.0, 0.0, 0.0, 0.0, 0.0, 0.0, 0.0, 0.0, 0.0, 0.0, 0.0, 0.0, 0.0, 0.0, 0.0, 0.0, 0.0, 0.0, 0.0, 0.0, 0.0, 0.0, 0.0, 0.0, 0.0, 0.0, 0.0, 0.0, 0.0, 0.0, 0.0, 0.0, 0.0, 0.0, 0.0, 0.0, 0.0, 0.0, 0.0, 0.0, 0.0, 0.0, 0.0, 0.0, 0.0, 0.0, 0.0, 0.0, 0.0, 0.0, 0.0, 0.0, 0.0, 0.0, 0.0, 0.0, 0.0, 0.0, 0.0, 0.0, 0.0, 0.0, 0.0, 0.0, 0.0, 0.0, 0.0, 0.0, 0.0, 0.0, 0.0, 0.0, 0.0, 0.0, 0.0, 0.0, 0.0, 0.0, 0.0, 0.0, 0.0, 0.0, 0.0, 0.0, 0.0, 0.0, 0.0, 0.0, 0.0, 0.0, 0.0, 0.0, 0.0, 0.0, 0.0, 0.0, 0.0, 0.0, 0.0, 0.0, 0.0, 0.0, 0.0, 0.0, 0.0, 0.0, 0.0, 0.0, 0.0, 0.0, 0.0, 0.0, 0.0, 0.0, 0.0, 0.0, 0.0, 0.0, 0.0, 0.0, 0.0, 0.0, 0.0, 0.0, 0.0, 0.0, 0.0, 0.0, 0.0, 0.0, 0.0, 0.0, 0.0, 0.0, 0.0, 0.0, 0.0, 0.0, 0.0, 0.0, 0.0, 0.0, 0.0, 0.0, 0.0, 0.0, 0.0, 0.0, 0.0, 0.0, 0.0, 0.0, 0.0, 0.0, 0.0, 0.0, 0.0, 0.0, 0.0, 0.0, 0.0, 0.0, 0.0, 0.0, 0.0, 0.0, 0.0, 0.0, 0.0, 0.0, 0.0, 0.0, 0.0, 0.0, 0.0, 0.0, 0.0, 0.0, 0.0, 0.0, 0.0, 0.0, 0.0, 0.0, 0.0, 0.0, 0.0, 0.0, 0.0, 0.0, 0.0, 0.0, 0.0, 0.0, 0.0, 0.0, 0.0, 0.0, 0.0, 0.0, 0.0, 0.0, 0.0, 0.0, 0.0, 0.0, 0.0, 0.0, 0.0, 0.0, 0.0, 0.0, 0.0, 0.0, 0.0, 0.0, 0.0, 0.0, 0.0, 0.0, 0.0, 0.0, 0.0, 0.0, 0.0, 0.0, 0.0, 0.0, 0.0, 0.0, 0.0, 0.0, 0.0, 0.0, 0.0, 0.0, 0.0, 0.0, 0.0, 0.0, 0.0, 0.0, 0.0, 0.0, 0.0, 0.0, 0.0, 0.0, 0.0, 0.0, 0.0, 0.0, 0.0, 0.0, 0.0, 0.0, 0.0, 0.0, 0.0, 0.0, 0.0, 0.0, 0.0, 0.0, 0.0, 0.0, 0.0, 0.0, 0.0, 0.0, 0.0, 0.0, 0.0, 0.0, 0.0, 0.0, 0.0, 0.0, 0.0, 0.0, 0.0, 0.0, 0.0, 0.0, 0.0, 0.0, 0.0, 0.0, 0.0, 0.0, 0.0, 0.0, 0.0, 0.0, 0.0, 0.0, 0.0, 0.0, 0.0, 0.0, 0.0, 0.0, 0.0, 0.0, 0.0, 0.0, 0.0, 0.0, 0.0, 0.0, 0.0, 0.0, 0.0, 0.0, 0.0, 0.0, 0.0, 0.0, 0.0, 0.0, 0.0, 0.0, 0.0, 0.0, 0.0, 0.0, 0.0, 0.0, 0.0, 0.0, 0.0, 0.0, 0.0, 0.0, 0.0, 0.0, 0.0, 0.0, 0.0, 0.0, 0.0, 0.0, 0.0, 0.0, 0.0, 0.0, 0.0, 0.0, 0.0, 0.0, 0.0, 0.0, 0.0, 0.0, 0.0, 0.0, 0.0, 0.0, 0.0, 0.0, 0.0, 0.0, 0.0, 0.0, 0.0, 0.0, 0.0, 0.0, 0.0, 0.0, 0.0, 0.0, 0.0, 0.0, 0.0, 0.0, 0.0, 0.0, 0.0, 0.0, 0.0, 0.0, 0.0, 0.0, 0.0, 0.0, 0.0, 0.0, 0.0, 0.0, 0.0, 0.0, 0.0, 0.0, 0.0, 0.0, 0.0, 0.0, 0.0, 0.0, 0.0, 0.0, 0.0, 0.0, 0.0, 0.0, 0.0, 0.0, 0.0, 0.0, 0.0, 0.0, 0.0, 0.0, 0.0, 0.0, 0.0, 0.0, 0.0, 0.0, 0.0, 0.0, 0.0, 0.0, 0.0, 0.0, 0.0, 0.0, 0.0, 0.0, 0.0, 0.0, 0.0, 0.0, 0.0, 0.0, 0.0, 0.0, 0.0, 0.0, 0.0, 0.0, 0.0, 0.0, 0.0, 0.0, 0.0, 0.0, 0.0, 0.0, 0.0, 0.0, 0.0, 0.0, 0.0, 0.0, 0.0, 0.0, 0.0, 0.0, 0.0, 0.0, 0.0, 0.0, 0.0, 0.0, 0.0, 0.0, 0.0, 0.0, 0.0, 0.0, 0.0, 0.0, 0.0, 0.0, 0.0, 0.0, 0.0, 0.0, 0.0, 0.0, 0.0, 0.0, 0.0, 0.0, 0.0, 0.0, 0.0, 0.0, 0.0, 0.0, 0.0, 0.0, 0.0, 0.0, 0.0, 0.0, 0.0, 0.0, 0.0, 0.0, 0.0, 0.0, 0.0, 0.0, 0.0, 0.0, 0.0, 0.0, 0.0, 0.0, 0.0, 0.0, 0.0, 0.0, 0.0, 0.0, 0.0, 0.0, 0.0, 0.0, 0.0, 0.0, 0.0, 0.0, 0.0, 0.0, 0.0, 0.0, 0.0, 0.0, 0.0, 0.0, 0.0, 0.0, 0.0, 0.0, 0.0, 0.0, 0.0, 0.0, 0.0, 0.0, 0.0, 0.0, 0.0, 0.0, 0.0, 0.0, 0.0, 0.0, 0.0, 0.0, 0.0, 0.0, 0.0, 0.0, 0.0, 0.0, 0.0, 0.0, 0.0, 0.0, 0.0, 0.0, 0.0, 0.0, 0.0, 0.0, 0.0, 0.0, 0.0, 0.0, 0.0, 0.0, 0.0, 0.0, 0.0, 0.0, 0.0, 0.0, 0.0, 0.0, 0.0, 0.0, 0.0, 0.0, 0.0, 0.0, 0.0, 0.0, 0.0, 0.0, 0.0, 0.0, 0.0, 0.0, 0.0, 0.0, 0.0, 0.0, 0.0, 0.0, 0.0, 0.0, 0.0, 0.0, 0.0, 0.0, 0.0, 0.0, 0.0, 0.0, 0.0, 0.0, 0.0, 0.0, 0.0, 0.0, 0.0, 0.0, 0.0, 0.0, 0.0, 0.0, 0.0, 0.0, 0.0, 0.0, 0.0, 0.0, 0.0, 0.0, 0.0, 0.0, 0.0, 0.0, 0.0, 0.0, 0.0, 0.0, 0.0, 0.0, 0.0, 0.0, 0.0, 0.0, 0.0, 0.0, 0.0, 0.0, 0.0, 0.0, 0.0, 0.0, 0.0, 0.0, 0.0, 0.0, 0.0, 0.0, 0.0, 0.0, 0.0, 0.0, 0.0, 0.0, 0.0, 0.0, 0.0, 0.0, 0.0, 0.0, 0.0, 0.0, 0.0, 0.0, 0.0, 0.0, 0.0, 0.0, 0.0, 0.0, 0.0, 0.0, 0.0, 0.0, 0.0, 0.0, 0.0, 0.0, 0.0, 0.0, 0.0, 0.0, 0.0, 0.0, 0.0, 0.0, 0.0, 0.0, 0.0, 0.0, 0.0, 0.0, 0.0, 0.0, 0.0, 0.0, 0.0, 0.0, 0.0, 0.0, 0.0, 0.0, 0.0, 0.0, 0.0, 0.0, 0.0, 0.0, 0.0, 0.0, 0.0, 0.0, 0.0, 0.0, 0.0, 0.0, 0.0, 0.0, 0.0, 0.0, 0.0, 0.0, 0.0, 0.0, 0.0, 0.0, 0.0, 0.0, 0.0, 0.0, 0.0, 0.0, 0.0, 0.0, 0.0, 0.0, 0.0, 0.0, 0.0, 0.0, 0.0, 0.0, 0.0, 0.0, 0.0, 0.0, 0.0, 0.0, 0.0, 0.0, 0.0, 0.0, 0.0, 0.0, 0.0, 0.0, 0.0, 0.0, 0.0, 0.0, 0.0, 0.0, 0.0, 0.0, 0.0, 0.0, 0.0, 0.0, 0.0, 0.0, 0.0, 0.0, 0.0, 0.0, 0.0, 0.0, 0.0, 0.0, 0.0, 0.0, 0.0, 0.0, 0.0, 0.0, 0.0, 0.0, 0.0, 0.0, 0.0, 0.0, 0.0, 0.0, 0.0, 0.0, 0.0, 0.0, 0.0, 0.0, 0.0, 0.0, 0.0, 0.0, 0.0, 0.0, 0.0, 0.0, 0.0, 0.0, 0.0, 0.0, 0.0, 0.0, 0.0, 0.0, 0.0, 0.0, 0.0, 0.0, 0.0, 0.0, 0.0, 0.0, 0.0, 0.0, 0.0, 0.0, 0.0, 0.0, 0.0, 0.0, 0.0, 0.0, 0.0, 0.0, 0.0, 0.0, 0.0, 0.0, 0.0, 0.0, 0.0, 0.0, 0.0, 0.0, 0.0, 0.0, 0.0, 0.0, 0.0, 0.0, 0.0, 0.0, 0.0, 0.0, 0.0, 0.0, 0.0, 0.0, 0.0, 0.0, 0.0, 0.0, 0.0, 0.0, 0.0, 0.0, 0.0, 0.0, 0.0, 0.0, 0.0, 0.0, 0.0, 0.0, 0.0, 0.0, 0.0, 0.0, 0.0, 0.0, 0.0, 0.0, 0.0, 0.0, 0.0, 0.0, 0.0, 0.0, 0.0, 0.0, 0.0, 0.0, 0.0, 0.0, 0.0, 0.0, 0.0, 0.0, 0.0, 0.0, 0.0, 0.0, 0.0, 0.0, 0.0, 0.0, 0.0, 0.0, 0.0, 0.0, 0.0, 0.0, 0.0, 0.0, 0.0, 0.0, 0.0, 0.0, 0.0, 0.0, 0.0, 0.0, 0.0, 0.0, 0.0, 0.0, 0.0, 0.0, 0.0, 0.0, 0.0, 0.0, 0.0, 0.0, 0.0, 0.0, 0.0, 0.0, 0.0, 0.0, 0.0, 0.0, 0.0, 0.0, 0.0, 0.0, 0.0, 0.0, 0.0, 0.0, 0.0, 0.0, 0.0, 0.0, 0.0, 0.0, 0.0, 0.0, 0.0, 0.0, 0.0, 0.0, 0.0, 0.0, 0.0, 0.0, 0.0, 0.0, 0.0, 0.0, 0.0, 0.0, 0.0, 0.0, 0.0, 0.0, 0.0, 0.0, 0.0, 0.0, 0.0, 0.0, 8.496e-05, 8.496e-05, 0.9896, 0.004673, 0.9941, 0.9953, 8.496e-05, 0.9999, 0.9999, 8.353e-05, 0.9908, 0.9961, 8.364e-05, 0.9961, 8.353e-05, 8.375e-05, 8.571e-05, 8.571e-05, 0.9979, 0.01385, 1.002, 0.9953, 8.593e-05, 0.9999, 0.9999, 8.452e-05, 0.9954, 0.9989, -0.004451, 0.9989, 8.452e-05, 8.452e-05, 1.002, 0.9907, 8.422e-05, 0.9999, 8.411e-05, 8.417e-05, 0.9934, 0.004672, 0.9999, 8.28e-05, 0.9863, 1.001, 0.009154, 0.996, 8.269e-05, 8.269e-05, 0.997, 0.9999, 8.486e-05, 0.9999, 8.502e-05, 8.486e-05, 0.997, 0.004673, 0.9999, 8.367e-05, 0.9863, 1.003, 0.009155, 0.9985, 8.367e-05, 8.389e-05, 0.9938, 0.998, 9.241e-05, 0.9999, 9.221e-05, 9.221e-05, 1.0, 0.009268, 0.9999, 9.066e-05, 0.9908, 1.001, 9.066e-05, 1.001, 9.079e-05, 9.066e-05, 0.9882, 0.9999, 9.361e-05, 0.9999, 9.303e-05, 9.342e-05, 0.9973, 9.303e-05, 1.005, 0.9907, 9.186e-05, 0.9999, 9.173e-05, 9.173e-05, 0.9959, 0.00468, 0.0, 0.0, 0.0, 0.0, 0.0, 0.0, 0.0, 0.0, 0.0, 0.0, 0.0, 0.0, 0.0, 0.0, 0.0, 0.0, 0.0, 0.0, 0.0, 0.0, 0.0, 0.0, 0.0, 0.0, 0.0, 0.0, 0.0, 0.0, 0.0, 0.0, 0.0, 0.0, 0.0, 0.0, 0.0, 0.0, 0.0, 0.0, 0.0, 0.0, 0.0, 0.0, 0.0, 0.0, 0.0, 0.0, 0.0, 0.0, 0.0, 0.0, 0.0, 0.0, 0.0, 0.0, 0.0, 0.0, 0.0, 0.0, 0.0, 0.0, 0.0, 0.0, 0.0, 0.0, 0.0, 0.0, 0.0, 0.0, 0.0, 0.0, 0.0, 0.0, 0.0, 0.0, 0.0, 0.0, 0.0, 0.0, 0.0, 0.0, 0.0, 0.0, 0.0, 0.0, 0.0, 0.0, 0.0, 0.0, 0.0, 0.0, 0.0, 0.0, 0.0, 0.0, 0.0, 0.0, 0.0, 0.0, 0.0, 0.0, 0.0, 0.0, 0.0, 0.0, 0.0, 0.0, 0.0, 0.0, 0.0, 0.0, 0.0, 0.0, 0.0, 0.0, 0.0, 0.0, 0.0, 0.0, 0.0, 0.0, 0.0, 0.0, 0.0, 0.0, 0.0, 0.0, 0.0, 0.0, 0.0, 0.0, 0.0, 0.0, 0.0, 0.0, 0.0, 0.0, 0.0, 0.0, 0.0, 0.0, 0.0, 0.0, 0.0, 0.0, 0.0, 0.0, 0.0, 0.0, 0.0, 0.0, 0.0, 0.0, 0.0, 0.0, 0.0, 0.0, 0.0, 0.0, 0.0, 0.0, 0.0, 0.0, 0.0, 0.0, 0.0, 0.0, 0.0, 0.0, 0.0, 0.0, 0.0, 0.0, 0.0, 0.0, 0.0, 0.0, 0.0, 0.0, 0.0, 0.0, 0.0, 0.0, 0.0, 0.0, 0.0, 0.0, 0.0, 0.0, 0.0, 0.0, 0.0, 0.0, 0.0, 0.0, 0.0, 0.0, 0.0, 0.0, 0.0, 0.0, 0.0, 0.0, 0.0, 0.0, 0.0, 0.0, 0.0, 0.0, 0.0, 0.0, 0.0, 0.0, 0.0, 0.0, 0.0, 0.0, 0.0, 0.0, 0.0, 0.0, 0.0, 0.0, 0.0, 0.0, 0.0, 0.0, 0.0, 0.0, 0.0, 0.0, 0.0, 0.0, 0.0, 0.0, 0.0, 0.0, 0.0, 0.0, 0.0, 0.0, 0.0, 0.0, 0.0, 0.0, 0.0, 0.0, 0.0, 0.0, 0.0, 0.0, 0.0, 0.0, 0.0, 0.0, 0.0, 0.0, 0.0, 0.0, 0.0, 0.0, 0.0, 0.0, 0.0, 0.0, 0.0, 0.0, 0.0, 0.0, 0.0, 0.0, 0.0, 0.0, 0.0, 0.0, 0.0, 0.0, 0.0, 0.0, 0.0, 0.0, 0.0, 0.0, 0.0, 0.0, 0.0, 0.0, 0.0, 0.0])
me_cube.materials.append(mat_material)
me_cube.use_remesh_preserve_volume = False
me_cube.use_remesh_preserve_attributes = False
me_cube.use_mirror_vertex_groups = False
me_cube.update()

# ---- objects
ob_cube_005 = bpy.data.objects.new('Cube.005', me_cube_006)
ob_cube_004 = bpy.data.objects.new('Cube.004', me_cube_005)
ob_cube_003 = bpy.data.objects.new('Cube.003', me_cube_004)
ob_cube_002 = bpy.data.objects.new('Cube.002', me_cube_003)
ob_cube_001 = bpy.data.objects.new('Cube.001', me_cube_002)
ob_lamp_005 = bpy.data.objects.new('Lamp.005', light_lamp_005)
ob_lamp_004 = bpy.data.objects.new('Lamp.004', light_lamp_004)
ob_lamp_003 = bpy.data.objects.new('Lamp.003', light_lamp_003)
ob_lamp_002 = bpy.data.objects.new('Lamp.002', light_lamp_002)
ob_lamp_001 = bpy.data.objects.new('Lamp.001', light_lamp_001)
ob_cube = bpy.data.objects.new('Cube', me_cube)
ob_lamp = bpy.data.objects.new('Lamp', light_lamp)
ob_camera = bpy.data.objects.new('Camera', cam_camera)

# ---- transforms, parenting, visibility, modifiers, constraints
ob_cube_005.location = (4.809, -1.761, 4.547)
ob_cube_005.rotation_euler = (0.0, 0.0, 0.3491)
ob_cube_005.scale = (2.305, 1.0, 2.964)
ob_cube_005.lock_rotations_4d = False
ob_cube_005.empty_display_type = 'ARROWS'
ob_cube_005.lineart.crease_threshold = 0.0
ob_cube_004.location = (-4.847, -1.766, 4.578)
ob_cube_004.rotation_euler = (0.0, 3.725e-09, -0.3491)
ob_cube_004.scale = (2.305, 1.0, 2.964)
ob_cube_004.lock_rotations_4d = False
ob_cube_004.empty_display_type = 'ARROWS'
ob_cube_004.lineart.crease_threshold = 0.0
ob_cube_003.location = (-0.004, -2.575, 0.7898)
ob_cube_003.scale = (2.288, 0.9998, 0.8672)
ob_cube_003.lineart.crease_threshold = 0.0
ob_cube_002.location = (-0.004, -2.583, 7.431)
ob_cube_002.scale = (2.288, 0.982, 0.1363)
ob_cube_002.lineart.crease_threshold = 0.0
ob_cube_001.location = (-0.004, -2.583, 7.164)
ob_cube_001.scale = (2.288, 0.982, 0.1363)
ob_cube_001.lineart.crease_threshold = 0.0
ob_lamp_005.location = (-5.127, -6.556, -6.254)
ob_lamp_005.rotation_euler = (0.6503, 0.05522, 1.866)
ob_lamp_005.lock_rotations_4d = False
ob_lamp_005.empty_display_type = 'ARROWS'
ob_lamp_005.color = (0.0, 0.0, 0.0, 0.0)
ob_lamp_005.lineart.crease_threshold = 0.0
ob_lamp_004.location = (0.3848, -2.489, 13.51)
ob_lamp_004.rotation_euler = (0.6503, 0.05522, 1.866)
ob_lamp_004.lock_rotations_4d = False
ob_lamp_004.empty_display_type = 'ARROWS'
ob_lamp_004.color = (0.0, 0.0, 0.0, 0.0)
ob_lamp_004.lineart.crease_threshold = 0.0
ob_lamp_003.location = (8.705, -4.035, 5.071)
ob_lamp_003.rotation_euler = (0.6503, 0.05522, 1.866)
ob_lamp_003.lock_rotations_4d = False
ob_lamp_003.empty_display_type = 'ARROWS'
ob_lamp_003.color = (0.0, 0.0, 0.0, 0.0)
ob_lamp_003.lineart.crease_threshold = 0.0
ob_lamp_002.location = (-0.8552, -11.41, 6.122)
ob_lamp_002.rotation_euler = (0.6503, 0.05522, 1.866)
ob_lamp_002.lock_rotations_4d = False
ob_lamp_002.empty_display_type = 'ARROWS'
ob_lamp_002.color = (0.0, 0.0, 0.0, 0.0)
ob_lamp_002.lineart.crease_threshold = 0.0
ob_lamp_001.location = (-9.608, -2.391, 5.904)
ob_lamp_001.rotation_euler = (0.6503, 0.05522, 1.866)
ob_lamp_001.lock_rotations_4d = False
ob_lamp_001.empty_display_type = 'ARROWS'
ob_lamp_001.color = (0.0, 0.0, 0.0, 0.0)
ob_lamp_001.lineart.crease_threshold = 0.0
ob_cube.location = (0.0, -2.581, 4.578)
ob_cube.scale = (2.305, 1.0, 2.964)
ob_cube.lock_rotations_4d = False
ob_cube.empty_display_type = 'ARROWS'
ob_cube.lineart.crease_threshold = 0.0
ob_lamp.location = (4.076, 4.254, 5.904)
ob_lamp.rotation_euler = (0.6503, 0.05522, 1.866)
ob_lamp.lock_rotations_4d = False
ob_lamp.empty_display_type = 'ARROWS'
ob_lamp.color = (0.0, 0.0, 0.0, 0.0)
ob_lamp.lineart.crease_threshold = 0.0
ob_camera.location = (7.481, -6.508, 5.344)
ob_camera.rotation_euler = (1.109, 0.01082, 0.8149)
ob_camera.lock_rotations_4d = False
ob_camera.empty_display_type = 'ARROWS'
ob_camera.color = (0.0, 0.0, 0.0, 0.0)
ob_camera.display_type = 'WIRE'
ob_camera.lineart.crease_threshold = 0.0

# ---- collection membership
col_collection_1.objects.link(ob_cube_005)
col_collection_1.objects.link(ob_cube_004)
col_collection_1.objects.link(ob_cube_003)
col_collection_1.objects.link(ob_cube_002)
col_collection_1.objects.link(ob_cube_001)
col_collection_1.objects.link(ob_lamp_005)
col_collection_1.objects.link(ob_lamp_004)
col_collection_1.objects.link(ob_lamp_003)
col_collection_1.objects.link(ob_lamp_002)
col_collection_1.objects.link(ob_lamp_001)
col_collection_1.objects.link(ob_cube)
col_collection_1.objects.link(ob_lamp)
col_collection_1.objects.link(ob_camera)

# ---- scene / render settings (as saved in the file)
scene.camera = ob_camera
scene.frame_start = 1; scene.frame_end = 250; scene.frame_set(47)
scene.render.engine = 'BLENDER_EEVEE_NEXT'
scene.render.resolution_percentage = 50
scene.render.dither_intensity = 0.0
scene.cycles.use_denoising = False
scene.cycles.samples = 10
scene.cycles.sampling_pattern = 'TABULATED_SOBOL'
scene.cycles.light_sampling_threshold = 0.0
scene.cycles.use_adaptive_sampling = False
scene.cycles.use_light_tree = False
scene.cycles.blur_glossy = 0.0
scene.cycles.pixel_filter_type = 'GAUSSIAN'
scene.cycles.sample_clamp_indirect = 0.0
scene.view_settings.view_transform = 'Standard'
bpy.context.view_layer.update()
